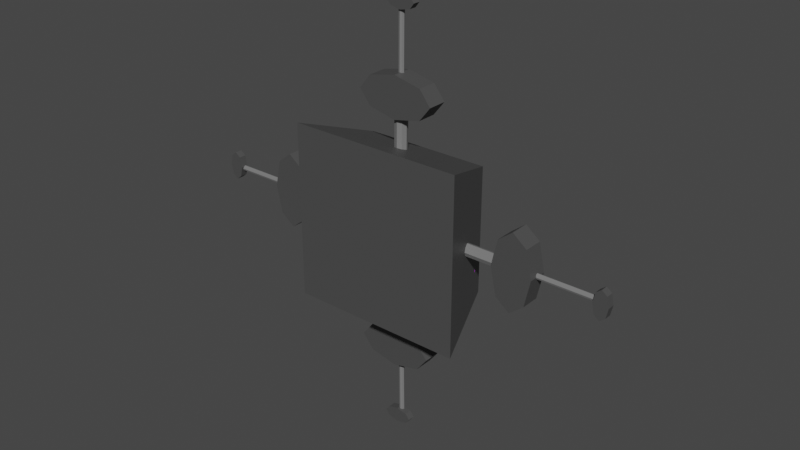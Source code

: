 # Source: ElectricalBox.blend  (saved by Blender 3.6.11; exported with 4.5.12 LTS)
import bpy
from mathutils import Matrix  # noqa: F401  (used for matrix-valued properties, if any)

bpy.ops.wm.read_factory_settings(use_empty=True)
scene = bpy.context.scene
scene.name = 'Scene'

# ---- collections
col_collection = bpy.data.collections.new('Collection'); scene.collection.children.link(col_collection)
col_collection_2 = bpy.data.collections.new('Collection 2'); scene.collection.children.link(col_collection_2)

# ---- materials (node trees are filled in below, after node groups)
mat_boxmat = bpy.data.materials.new('BoxMat')
mat_boxmat.alpha_threshold = 0.0
mat_boxmat.use_transparent_shadow = False
mat_boxmat.roughness = 0.5
mat_boxmat.line_color = (0.0, 0.0, 0.0, 1.0)
mat_grey = bpy.data.materials.new('Grey')
mat_grey.use_transparent_shadow = False
mat_brown = bpy.data.materials.new('brown')
mat_brown.use_transparent_shadow = False
mat_purple = bpy.data.materials.new('purple')
mat_purple.use_transparent_shadow = False
mat_yellow = bpy.data.materials.new('yellow')
mat_yellow.use_transparent_shadow = False
mat_green = bpy.data.materials.new('green')
mat_green.use_transparent_shadow = False
mat_material = bpy.data.materials.new('Material')
mat_material.use_transparent_shadow = False
mat_boxmat_001 = bpy.data.materials.new('BoxMat.001')
mat_boxmat_001.alpha_threshold = 0.0
mat_boxmat_001.use_transparent_shadow = False
mat_boxmat_001.roughness = 0.5
mat_boxmat_001.line_color = (0.0, 0.0, 0.0, 1.0)
mat_grey_001 = bpy.data.materials.new('Grey.001')
mat_grey_001.use_transparent_shadow = False
mat_yellow_001 = bpy.data.materials.new('yellow.001')
mat_yellow_001.use_transparent_shadow = False
mat_brown_001 = bpy.data.materials.new('brown.001')
mat_brown_001.use_transparent_shadow = False
mat_purple_001 = bpy.data.materials.new('purple.001')
mat_purple_001.use_transparent_shadow = False
mat_material_001 = bpy.data.materials.new('Material.001')
mat_material_001.use_transparent_shadow = False
mat_boxmat_002 = bpy.data.materials.new('BoxMat.002')
mat_boxmat_002.alpha_threshold = 0.0
mat_boxmat_002.use_transparent_shadow = False
mat_boxmat_002.roughness = 0.5
mat_boxmat_002.line_color = (0.0, 0.0, 0.0, 1.0)
mat_grey_002 = bpy.data.materials.new('Grey.002')
mat_grey_002.use_transparent_shadow = False
mat_yellow_002 = bpy.data.materials.new('yellow.002')
mat_yellow_002.use_transparent_shadow = False
mat_brown_002 = bpy.data.materials.new('brown.002')
mat_brown_002.use_transparent_shadow = False
mat_purple_002 = bpy.data.materials.new('purple.002')
mat_purple_002.use_transparent_shadow = False
mat_material_002 = bpy.data.materials.new('Material.002')
mat_material_002.use_transparent_shadow = False
mat_boxmat_003 = bpy.data.materials.new('BoxMat.003')
mat_boxmat_003.alpha_threshold = 0.0
mat_boxmat_003.use_transparent_shadow = False
mat_boxmat_003.roughness = 0.5
mat_boxmat_003.line_color = (0.0, 0.0, 0.0, 1.0)
mat_grey_003 = bpy.data.materials.new('Grey.003')
mat_grey_003.use_transparent_shadow = False
mat_yellow_003 = bpy.data.materials.new('yellow.003')
mat_yellow_003.use_transparent_shadow = False
mat_brown_003 = bpy.data.materials.new('brown.003')
mat_brown_003.use_transparent_shadow = False
mat_purple_003 = bpy.data.materials.new('purple.003')
mat_purple_003.use_transparent_shadow = False
mat_material_003 = bpy.data.materials.new('Material.003')
mat_material_003.use_transparent_shadow = False

# ---- material node trees
mat_boxmat.use_nodes = True; mat_boxmat.node_tree.nodes.clear()
_N = mat_boxmat.node_tree.nodes; _L = mat_boxmat.node_tree.links
n0 = _N.new('ShaderNodeOutputMaterial'); n0.name = 'Material Output'; n0.location = (300, 300)
n1 = _N.new('ShaderNodeBsdfPrincipled'); n1.name = 'Principled BSDF'; n1.location = (10, 300)
n1.distribution = 'GGX'
n1.subsurface_method = 'RANDOM_WALK_SKIN'
n1.inputs[0].default_value = (0.07036, 0.07036, 0.07036, 1.0)
n1.inputs[3].default_value = 1.45
n1.inputs[27].default_value = (0.0, 0.0, 0.0, 1.0)
n1.inputs[28].default_value = 1.0
_L.new(n1.outputs[0], n0.inputs[0])
n0.is_active_output = True
mat_grey.use_nodes = True; mat_grey.node_tree.nodes.clear()
_N = mat_grey.node_tree.nodes; _L = mat_grey.node_tree.links
n0 = _N.new('ShaderNodeBsdfPrincipled'); n0.name = 'Principled BSDF'; n0.location = (10, 300)
n0.distribution = 'GGX'
n0.subsurface_method = 'RANDOM_WALK_SKIN'
n0.inputs[0].default_value = (0.1924, 0.1924, 0.1924, 1.0)
n0.inputs[3].default_value = 1.45
n0.inputs[27].default_value = (0.0, 0.0, 0.0, 1.0)
n0.inputs[28].default_value = 1.0
n1 = _N.new('ShaderNodeOutputMaterial'); n1.name = 'Material Output'; n1.location = (300, 300)
_L.new(n0.outputs[0], n1.inputs[0])
n1.is_active_output = True
mat_brown.use_nodes = True; mat_brown.node_tree.nodes.clear()
_N = mat_brown.node_tree.nodes; _L = mat_brown.node_tree.links
n0 = _N.new('ShaderNodeBsdfPrincipled'); n0.name = 'Principled BSDF'; n0.location = (10, 300)
n0.distribution = 'GGX'
n0.subsurface_method = 'RANDOM_WALK_SKIN'
n0.inputs[0].default_value = (0.5457, 0.127, 0.02067, 1.0)
n0.inputs[3].default_value = 1.45
n0.inputs[27].default_value = (0.0, 0.0, 0.0, 1.0)
n0.inputs[28].default_value = 1.0
n1 = _N.new('ShaderNodeOutputMaterial'); n1.name = 'Material Output'; n1.location = (300, 300)
_L.new(n0.outputs[0], n1.inputs[0])
n1.is_active_output = True
mat_purple.use_nodes = True; mat_purple.node_tree.nodes.clear()
_N = mat_purple.node_tree.nodes; _L = mat_purple.node_tree.links
n0 = _N.new('ShaderNodeBsdfPrincipled'); n0.name = 'Principled BSDF'; n0.location = (10, 300)
n0.distribution = 'GGX'
n0.subsurface_method = 'RANDOM_WALK_SKIN'
n0.inputs[0].default_value = (0.5805, 0.01862, 0.8, 1.0)
n0.inputs[3].default_value = 1.45
n0.inputs[27].default_value = (0.0, 0.0, 0.0, 1.0)
n0.inputs[28].default_value = 1.0
n1 = _N.new('ShaderNodeOutputMaterial'); n1.name = 'Material Output'; n1.location = (300, 300)
_L.new(n0.outputs[0], n1.inputs[0])
n1.is_active_output = True
mat_yellow.use_nodes = True; mat_yellow.node_tree.nodes.clear()
_N = mat_yellow.node_tree.nodes; _L = mat_yellow.node_tree.links
n0 = _N.new('ShaderNodeBsdfPrincipled'); n0.name = 'Principled BSDF'; n0.location = (10, 300)
n0.distribution = 'GGX'
n0.subsurface_method = 'RANDOM_WALK_SKIN'
n0.inputs[0].default_value = (0.8714, 0.8575, 0.01298, 1.0)
n0.inputs[3].default_value = 1.45
n0.inputs[27].default_value = (0.0, 0.0, 0.0, 1.0)
n0.inputs[28].default_value = 1.0
n1 = _N.new('ShaderNodeOutputMaterial'); n1.name = 'Material Output'; n1.location = (300, 300)
_L.new(n0.outputs[0], n1.inputs[0])
n1.is_active_output = True
mat_green.use_nodes = True; mat_green.node_tree.nodes.clear()
_N = mat_green.node_tree.nodes; _L = mat_green.node_tree.links
n0 = _N.new('ShaderNodeBsdfPrincipled'); n0.name = 'Principled BSDF'; n0.location = (10, 300)
n0.distribution = 'GGX'
n0.subsurface_method = 'RANDOM_WALK_SKIN'
n0.inputs[0].default_value = (0.07692, 0.8, 0.008784, 1.0)
n0.inputs[3].default_value = 1.45
n0.inputs[27].default_value = (0.0, 0.0, 0.0, 1.0)
n0.inputs[28].default_value = 1.0
n1 = _N.new('ShaderNodeOutputMaterial'); n1.name = 'Material Output'; n1.location = (300, 300)
_L.new(n0.outputs[0], n1.inputs[0])
n1.is_active_output = True
mat_material.use_nodes = True; mat_material.node_tree.nodes.clear()
_N = mat_material.node_tree.nodes; _L = mat_material.node_tree.links
n0 = _N.new('ShaderNodeBsdfPrincipled'); n0.name = 'Principled BSDF'; n0.location = (10, 300)
n0.distribution = 'GGX'
n0.subsurface_method = 'RANDOM_WALK_SKIN'
n0.inputs[3].default_value = 1.45
n0.inputs[27].default_value = (0.0, 0.0, 0.0, 1.0)
n0.inputs[28].default_value = 1.0
n1 = _N.new('ShaderNodeOutputMaterial'); n1.name = 'Material Output'; n1.location = (300, 300)
_L.new(n0.outputs[0], n1.inputs[0])
n1.is_active_output = True
mat_boxmat_001.use_nodes = True; mat_boxmat_001.node_tree.nodes.clear()
_N = mat_boxmat_001.node_tree.nodes; _L = mat_boxmat_001.node_tree.links
n0 = _N.new('ShaderNodeOutputMaterial'); n0.name = 'Material Output'; n0.location = (300, 300)
n1 = _N.new('ShaderNodeBsdfPrincipled'); n1.name = 'Principled BSDF'; n1.location = (10, 300)
n1.distribution = 'GGX'
n1.subsurface_method = 'RANDOM_WALK_SKIN'
n1.inputs[0].default_value = (0.07036, 0.07036, 0.07036, 1.0)
n1.inputs[3].default_value = 1.45
n1.inputs[27].default_value = (0.0, 0.0, 0.0, 1.0)
n1.inputs[28].default_value = 1.0
_L.new(n1.outputs[0], n0.inputs[0])
n0.is_active_output = True
mat_grey_001.use_nodes = True; mat_grey_001.node_tree.nodes.clear()
_N = mat_grey_001.node_tree.nodes; _L = mat_grey_001.node_tree.links
n0 = _N.new('ShaderNodeBsdfPrincipled'); n0.name = 'Principled BSDF'; n0.location = (10, 300)
n0.distribution = 'GGX'
n0.subsurface_method = 'RANDOM_WALK_SKIN'
n0.inputs[0].default_value = (0.1924, 0.1924, 0.1924, 1.0)
n0.inputs[3].default_value = 1.45
n0.inputs[27].default_value = (0.0, 0.0, 0.0, 1.0)
n0.inputs[28].default_value = 1.0
n1 = _N.new('ShaderNodeOutputMaterial'); n1.name = 'Material Output'; n1.location = (300, 300)
_L.new(n0.outputs[0], n1.inputs[0])
n1.is_active_output = True
mat_yellow_001.use_nodes = True; mat_yellow_001.node_tree.nodes.clear()
_N = mat_yellow_001.node_tree.nodes; _L = mat_yellow_001.node_tree.links
n0 = _N.new('ShaderNodeBsdfPrincipled'); n0.name = 'Principled BSDF'; n0.location = (10, 300)
n0.distribution = 'GGX'
n0.subsurface_method = 'RANDOM_WALK_SKIN'
n0.inputs[0].default_value = (0.8714, 0.8575, 0.01298, 1.0)
n0.inputs[3].default_value = 1.45
n0.inputs[27].default_value = (0.0, 0.0, 0.0, 1.0)
n0.inputs[28].default_value = 1.0
n1 = _N.new('ShaderNodeOutputMaterial'); n1.name = 'Material Output'; n1.location = (300, 300)
_L.new(n0.outputs[0], n1.inputs[0])
n1.is_active_output = True
mat_brown_001.use_nodes = True; mat_brown_001.node_tree.nodes.clear()
_N = mat_brown_001.node_tree.nodes; _L = mat_brown_001.node_tree.links
n0 = _N.new('ShaderNodeBsdfPrincipled'); n0.name = 'Principled BSDF'; n0.location = (10, 300)
n0.distribution = 'GGX'
n0.subsurface_method = 'RANDOM_WALK_SKIN'
n0.inputs[0].default_value = (0.5457, 0.127, 0.02067, 1.0)
n0.inputs[3].default_value = 1.45
n0.inputs[27].default_value = (0.0, 0.0, 0.0, 1.0)
n0.inputs[28].default_value = 1.0
n1 = _N.new('ShaderNodeOutputMaterial'); n1.name = 'Material Output'; n1.location = (300, 300)
_L.new(n0.outputs[0], n1.inputs[0])
n1.is_active_output = True
mat_purple_001.use_nodes = True; mat_purple_001.node_tree.nodes.clear()
_N = mat_purple_001.node_tree.nodes; _L = mat_purple_001.node_tree.links
n0 = _N.new('ShaderNodeBsdfPrincipled'); n0.name = 'Principled BSDF'; n0.location = (10, 300)
n0.distribution = 'GGX'
n0.subsurface_method = 'RANDOM_WALK_SKIN'
n0.inputs[0].default_value = (0.5805, 0.01862, 0.8, 1.0)
n0.inputs[3].default_value = 1.45
n0.inputs[27].default_value = (0.0, 0.0, 0.0, 1.0)
n0.inputs[28].default_value = 1.0
n1 = _N.new('ShaderNodeOutputMaterial'); n1.name = 'Material Output'; n1.location = (300, 300)
_L.new(n0.outputs[0], n1.inputs[0])
n1.is_active_output = True
mat_material_001.use_nodes = True; mat_material_001.node_tree.nodes.clear()
_N = mat_material_001.node_tree.nodes; _L = mat_material_001.node_tree.links
n0 = _N.new('ShaderNodeBsdfPrincipled'); n0.name = 'Principled BSDF'; n0.location = (10, 300)
n0.distribution = 'GGX'
n0.subsurface_method = 'RANDOM_WALK_SKIN'
n0.inputs[3].default_value = 1.45
n0.inputs[27].default_value = (0.0, 0.0, 0.0, 1.0)
n0.inputs[28].default_value = 1.0
n1 = _N.new('ShaderNodeOutputMaterial'); n1.name = 'Material Output'; n1.location = (300, 300)
_L.new(n0.outputs[0], n1.inputs[0])
n1.is_active_output = True
mat_boxmat_002.use_nodes = True; mat_boxmat_002.node_tree.nodes.clear()
_N = mat_boxmat_002.node_tree.nodes; _L = mat_boxmat_002.node_tree.links
n0 = _N.new('ShaderNodeOutputMaterial'); n0.name = 'Material Output'; n0.location = (300, 300)
n1 = _N.new('ShaderNodeBsdfPrincipled'); n1.name = 'Principled BSDF'; n1.location = (10, 300)
n1.distribution = 'GGX'
n1.subsurface_method = 'RANDOM_WALK_SKIN'
n1.inputs[0].default_value = (0.07036, 0.07036, 0.07036, 1.0)
n1.inputs[3].default_value = 1.45
n1.inputs[27].default_value = (0.0, 0.0, 0.0, 1.0)
n1.inputs[28].default_value = 1.0
_L.new(n1.outputs[0], n0.inputs[0])
n0.is_active_output = True
mat_grey_002.use_nodes = True; mat_grey_002.node_tree.nodes.clear()
_N = mat_grey_002.node_tree.nodes; _L = mat_grey_002.node_tree.links
n0 = _N.new('ShaderNodeBsdfPrincipled'); n0.name = 'Principled BSDF'; n0.location = (10, 300)
n0.distribution = 'GGX'
n0.subsurface_method = 'RANDOM_WALK_SKIN'
n0.inputs[0].default_value = (0.1924, 0.1924, 0.1924, 1.0)
n0.inputs[3].default_value = 1.45
n0.inputs[27].default_value = (0.0, 0.0, 0.0, 1.0)
n0.inputs[28].default_value = 1.0
n1 = _N.new('ShaderNodeOutputMaterial'); n1.name = 'Material Output'; n1.location = (300, 300)
_L.new(n0.outputs[0], n1.inputs[0])
n1.is_active_output = True
mat_yellow_002.use_nodes = True; mat_yellow_002.node_tree.nodes.clear()
_N = mat_yellow_002.node_tree.nodes; _L = mat_yellow_002.node_tree.links
n0 = _N.new('ShaderNodeBsdfPrincipled'); n0.name = 'Principled BSDF'; n0.location = (10, 300)
n0.distribution = 'GGX'
n0.subsurface_method = 'RANDOM_WALK_SKIN'
n0.inputs[0].default_value = (0.8714, 0.8575, 0.01298, 1.0)
n0.inputs[3].default_value = 1.45
n0.inputs[27].default_value = (0.0, 0.0, 0.0, 1.0)
n0.inputs[28].default_value = 1.0
n1 = _N.new('ShaderNodeOutputMaterial'); n1.name = 'Material Output'; n1.location = (300, 300)
_L.new(n0.outputs[0], n1.inputs[0])
n1.is_active_output = True
mat_brown_002.use_nodes = True; mat_brown_002.node_tree.nodes.clear()
_N = mat_brown_002.node_tree.nodes; _L = mat_brown_002.node_tree.links
n0 = _N.new('ShaderNodeBsdfPrincipled'); n0.name = 'Principled BSDF'; n0.location = (10, 300)
n0.distribution = 'GGX'
n0.subsurface_method = 'RANDOM_WALK_SKIN'
n0.inputs[0].default_value = (0.5457, 0.127, 0.02067, 1.0)
n0.inputs[3].default_value = 1.45
n0.inputs[27].default_value = (0.0, 0.0, 0.0, 1.0)
n0.inputs[28].default_value = 1.0
n1 = _N.new('ShaderNodeOutputMaterial'); n1.name = 'Material Output'; n1.location = (300, 300)
_L.new(n0.outputs[0], n1.inputs[0])
n1.is_active_output = True
mat_purple_002.use_nodes = True; mat_purple_002.node_tree.nodes.clear()
_N = mat_purple_002.node_tree.nodes; _L = mat_purple_002.node_tree.links
n0 = _N.new('ShaderNodeBsdfPrincipled'); n0.name = 'Principled BSDF'; n0.location = (10, 300)
n0.distribution = 'GGX'
n0.subsurface_method = 'RANDOM_WALK_SKIN'
n0.inputs[0].default_value = (0.5805, 0.01862, 0.8, 1.0)
n0.inputs[3].default_value = 1.45
n0.inputs[27].default_value = (0.0, 0.0, 0.0, 1.0)
n0.inputs[28].default_value = 1.0
n1 = _N.new('ShaderNodeOutputMaterial'); n1.name = 'Material Output'; n1.location = (300, 300)
_L.new(n0.outputs[0], n1.inputs[0])
n1.is_active_output = True
mat_material_002.use_nodes = True; mat_material_002.node_tree.nodes.clear()
_N = mat_material_002.node_tree.nodes; _L = mat_material_002.node_tree.links
n0 = _N.new('ShaderNodeBsdfPrincipled'); n0.name = 'Principled BSDF'; n0.location = (10, 300)
n0.distribution = 'GGX'
n0.subsurface_method = 'RANDOM_WALK_SKIN'
n0.inputs[3].default_value = 1.45
n0.inputs[27].default_value = (0.0, 0.0, 0.0, 1.0)
n0.inputs[28].default_value = 1.0
n1 = _N.new('ShaderNodeOutputMaterial'); n1.name = 'Material Output'; n1.location = (300, 300)
_L.new(n0.outputs[0], n1.inputs[0])
n1.is_active_output = True
mat_boxmat_003.use_nodes = True; mat_boxmat_003.node_tree.nodes.clear()
_N = mat_boxmat_003.node_tree.nodes; _L = mat_boxmat_003.node_tree.links
n0 = _N.new('ShaderNodeOutputMaterial'); n0.name = 'Material Output'; n0.location = (300, 300)
n1 = _N.new('ShaderNodeBsdfPrincipled'); n1.name = 'Principled BSDF'; n1.location = (10, 300)
n1.distribution = 'GGX'
n1.subsurface_method = 'RANDOM_WALK_SKIN'
n1.inputs[0].default_value = (0.07036, 0.07036, 0.07036, 1.0)
n1.inputs[3].default_value = 1.45
n1.inputs[27].default_value = (0.0, 0.0, 0.0, 1.0)
n1.inputs[28].default_value = 1.0
_L.new(n1.outputs[0], n0.inputs[0])
n0.is_active_output = True
mat_grey_003.use_nodes = True; mat_grey_003.node_tree.nodes.clear()
_N = mat_grey_003.node_tree.nodes; _L = mat_grey_003.node_tree.links
n0 = _N.new('ShaderNodeBsdfPrincipled'); n0.name = 'Principled BSDF'; n0.location = (10, 300)
n0.distribution = 'GGX'
n0.subsurface_method = 'RANDOM_WALK_SKIN'
n0.inputs[0].default_value = (0.1924, 0.1924, 0.1924, 1.0)
n0.inputs[3].default_value = 1.45
n0.inputs[27].default_value = (0.0, 0.0, 0.0, 1.0)
n0.inputs[28].default_value = 1.0
n1 = _N.new('ShaderNodeOutputMaterial'); n1.name = 'Material Output'; n1.location = (300, 300)
_L.new(n0.outputs[0], n1.inputs[0])
n1.is_active_output = True
mat_yellow_003.use_nodes = True; mat_yellow_003.node_tree.nodes.clear()
_N = mat_yellow_003.node_tree.nodes; _L = mat_yellow_003.node_tree.links
n0 = _N.new('ShaderNodeBsdfPrincipled'); n0.name = 'Principled BSDF'; n0.location = (10, 300)
n0.distribution = 'GGX'
n0.subsurface_method = 'RANDOM_WALK_SKIN'
n0.inputs[0].default_value = (0.8714, 0.8575, 0.01298, 1.0)
n0.inputs[3].default_value = 1.45
n0.inputs[27].default_value = (0.0, 0.0, 0.0, 1.0)
n0.inputs[28].default_value = 1.0
n1 = _N.new('ShaderNodeOutputMaterial'); n1.name = 'Material Output'; n1.location = (300, 300)
_L.new(n0.outputs[0], n1.inputs[0])
n1.is_active_output = True
mat_brown_003.use_nodes = True; mat_brown_003.node_tree.nodes.clear()
_N = mat_brown_003.node_tree.nodes; _L = mat_brown_003.node_tree.links
n0 = _N.new('ShaderNodeBsdfPrincipled'); n0.name = 'Principled BSDF'; n0.location = (10, 300)
n0.distribution = 'GGX'
n0.subsurface_method = 'RANDOM_WALK_SKIN'
n0.inputs[0].default_value = (0.5457, 0.127, 0.02067, 1.0)
n0.inputs[3].default_value = 1.45
n0.inputs[27].default_value = (0.0, 0.0, 0.0, 1.0)
n0.inputs[28].default_value = 1.0
n1 = _N.new('ShaderNodeOutputMaterial'); n1.name = 'Material Output'; n1.location = (300, 300)
_L.new(n0.outputs[0], n1.inputs[0])
n1.is_active_output = True
mat_purple_003.use_nodes = True; mat_purple_003.node_tree.nodes.clear()
_N = mat_purple_003.node_tree.nodes; _L = mat_purple_003.node_tree.links
n0 = _N.new('ShaderNodeBsdfPrincipled'); n0.name = 'Principled BSDF'; n0.location = (10, 300)
n0.distribution = 'GGX'
n0.subsurface_method = 'RANDOM_WALK_SKIN'
n0.inputs[0].default_value = (0.5805, 0.01862, 0.8, 1.0)
n0.inputs[3].default_value = 1.45
n0.inputs[27].default_value = (0.0, 0.0, 0.0, 1.0)
n0.inputs[28].default_value = 1.0
n1 = _N.new('ShaderNodeOutputMaterial'); n1.name = 'Material Output'; n1.location = (300, 300)
_L.new(n0.outputs[0], n1.inputs[0])
n1.is_active_output = True
mat_material_003.use_nodes = True; mat_material_003.node_tree.nodes.clear()
_N = mat_material_003.node_tree.nodes; _L = mat_material_003.node_tree.links
n0 = _N.new('ShaderNodeBsdfPrincipled'); n0.name = 'Principled BSDF'; n0.location = (10, 300)
n0.distribution = 'GGX'
n0.subsurface_method = 'RANDOM_WALK_SKIN'
n0.inputs[3].default_value = 1.45
n0.inputs[27].default_value = (0.0, 0.0, 0.0, 1.0)
n0.inputs[28].default_value = 1.0
n1 = _N.new('ShaderNodeOutputMaterial'); n1.name = 'Material Output'; n1.location = (300, 300)
_L.new(n0.outputs[0], n1.inputs[0])
n1.is_active_output = True

# ---- world
world_world = bpy.data.worlds.new('World'); scene.world = world_world
world_world.use_nodes = True; world_world.node_tree.nodes.clear()
_N = world_world.node_tree.nodes; _L = world_world.node_tree.links
n0 = _N.new('ShaderNodeOutputWorld'); n0.name = 'World Output'; n0.location = (300, 300)
n1 = _N.new('ShaderNodeBackground'); n1.name = 'Background'; n1.location = (10, 300)
n1.inputs[0].default_value = (0.05088, 0.05088, 0.05088, 1.0)
_L.new(n1.outputs[0], n0.inputs[0])
n0.is_active_output = True
world_world.color = (0.05088, 0.05088, 0.05088)
world_world.use_sun_shadow = False
world_world.sun_shadow_jitter_overblur = 0.0

# ---- meshes
me_cube = bpy.data.meshes.new('Cube')
me_cube.from_pydata([(0.7157, 1.0, 0.7157), (0.7157, 1.0, -0.7157), (1.0, -1.0, 1.0), (1.0, -1.0, -1.0), (-0.7157, 1.0, 0.7157), (-0.7157, 1.0, -0.7157), (-1.0, -1.0, 1.0), (-1.0, -1.0, -1.0), (0.7157, -0.05334, -0.7157), (-0.7157, -0.05334, -0.7157), (0.7157, -0.05334, 0.7157), (-0.7157, -0.05334, 0.7157)], [], [(0, 4, 6, 2), (3, 2, 6, 7), (7, 6, 4, 5), (5, 1, 3, 7), (1, 0, 2, 3), (5, 4, 11, 9), (9, 11, 10, 8), (1, 5, 9, 8), (4, 0, 10, 11), (0, 1, 8, 10)])
_uv = me_cube.uv_layers.new(name='UVMap')
_uv.uv.foreach_set('vector', [0.625, 0.5, 0.875, 0.5, 0.875, 0.75, 0.625, 0.75, 0.375, 0.75, 0.625, 0.75, 0.625, 1.0, 0.375, 1.0, 0.375, 0.0, 0.625, 0.0, 0.625, 0.25, 0.375, 0.25, 0.125, 0.5, 0.375, 0.5, 0.375, 0.75, 0.125, 0.75, 0.375, 0.5, 0.625, 0.5, 0.625, 0.75, 0.375, 0.75, 0.375, 0.25, 0.625, 0.25, 0.625, 0.25, 0.375, 0.25, 0.375, 0.25, 0.625, 0.25, 0.625, 0.5, 0.375, 0.5, 0.375, 0.5, 0.125, 0.5, 0.125, 0.5, 0.375, 0.5, 0.875, 0.5, 0.625, 0.5, 0.625, 0.5, 0.875, 0.5, 0.625, 0.5, 0.375, 0.5, 0.375, 0.5, 0.625, 0.5])
me_cube.materials.append(mat_boxmat)
me_cube.materials.append(mat_grey)
me_cube.use_mirror_vertex_groups = False
me_cube.update()
me_cylinder = bpy.data.meshes.new('Cylinder')
me_cylinder.from_pydata([(0.0, 1.0, -1.0), (0.0, 1.0, 1.0), (0.7071, 0.7071, -1.0), (0.7071, 0.7071, 1.0), (1.0, 0.0, -1.0), (1.0, 0.0, 1.0), (0.7071, -0.7071, -1.0), (0.7071, -0.7071, 1.0), (0.0, -1.0, -1.0), (0.0, -1.0, 1.0), (-0.7071, -0.7071, -1.0), (-0.7071, -0.7071, 1.0), (-1.0, 0.0, -1.0), (-1.0, 0.0, 1.0), (-0.7071, 0.7071, -1.0), (-0.7071, 0.7071, 1.0)], [], [(0, 1, 3, 2), (2, 3, 5, 4), (4, 5, 7, 6), (6, 7, 9, 8), (8, 9, 11, 10), (10, 11, 13, 12), (3, 1, 15, 13, 11, 9, 7, 5), (12, 13, 15, 14), (14, 15, 1, 0), (0, 2, 4, 6, 8, 10, 12, 14)])
_uv = me_cylinder.uv_layers.new(name='UVMap')
_uv.uv.foreach_set('vector', [1.0, 0.5, 1.0, 1.0, 0.875, 1.0, 0.875, 0.5, 0.875, 0.5, 0.875, 1.0, 0.75, 1.0, 0.75, 0.5, 0.75, 0.5, 0.75, 1.0, 0.625, 1.0, 0.625, 0.5, 0.625, 0.5, 0.625, 1.0, 0.5, 1.0, 0.5, 0.5, 0.5, 0.5, 0.5, 1.0, 0.375, 1.0, 0.375, 0.5, 0.375, 0.5, 0.375, 1.0, 0.25, 1.0, 0.25, 0.5, 0.4197, 0.4197, 0.25, 0.49, 0.08029, 0.4197, 0.01, 0.25, 0.08029, 0.08029, 0.25, 0.01, 0.4197, 0.08029, 0.49, 0.25, 0.25, 0.5, 0.25, 1.0, 0.125, 1.0, 0.125, 0.5, 0.125, 0.5, 0.125, 1.0, 0.0, 1.0, 0.0, 0.5, 0.75, 0.49, 0.9197, 0.4197, 0.99, 0.25, 0.9197, 0.08029, 0.75, 0.01, 0.5803, 0.08029, 0.51, 0.25, 0.5803, 0.4197])
me_cylinder.materials.append(mat_brown)
me_cylinder.update()
me_cylinder_001 = bpy.data.meshes.new('Cylinder.001')
me_cylinder_001.from_pydata([(0.0, 1.0, -1.0), (0.0, 1.0, 1.0), (0.7071, 0.7071, -1.0), (0.7071, 0.7071, 1.0), (1.0, 0.0, -1.0), (1.0, 0.0, 1.0), (0.7071, -0.7071, -1.0), (0.7071, -0.7071, 1.0), (0.0, -1.0, -1.0), (0.0, -1.0, 1.0), (-0.7071, -0.7071, -1.0), (-0.7071, -0.7071, 1.0), (-1.0, 0.0, -1.0), (-1.0, 0.0, 1.0), (-0.7071, 0.7071, -1.0), (-0.7071, 0.7071, 1.0)], [], [(0, 1, 3, 2), (2, 3, 5, 4), (4, 5, 7, 6), (6, 7, 9, 8), (8, 9, 11, 10), (10, 11, 13, 12), (3, 1, 15, 13, 11, 9, 7, 5), (12, 13, 15, 14), (14, 15, 1, 0), (0, 2, 4, 6, 8, 10, 12, 14)])
_uv = me_cylinder_001.uv_layers.new(name='UVMap')
_uv.uv.foreach_set('vector', [1.0, 0.5, 1.0, 1.0, 0.875, 1.0, 0.875, 0.5, 0.875, 0.5, 0.875, 1.0, 0.75, 1.0, 0.75, 0.5, 0.75, 0.5, 0.75, 1.0, 0.625, 1.0, 0.625, 0.5, 0.625, 0.5, 0.625, 1.0, 0.5, 1.0, 0.5, 0.5, 0.5, 0.5, 0.5, 1.0, 0.375, 1.0, 0.375, 0.5, 0.375, 0.5, 0.375, 1.0, 0.25, 1.0, 0.25, 0.5, 0.4197, 0.4197, 0.25, 0.49, 0.08029, 0.4197, 0.01, 0.25, 0.08029, 0.08029, 0.25, 0.01, 0.4197, 0.08029, 0.49, 0.25, 0.25, 0.5, 0.25, 1.0, 0.125, 1.0, 0.125, 0.5, 0.125, 0.5, 0.125, 1.0, 0.0, 1.0, 0.0, 0.5, 0.75, 0.49, 0.9197, 0.4197, 0.99, 0.25, 0.9197, 0.08029, 0.75, 0.01, 0.5803, 0.08029, 0.51, 0.25, 0.5803, 0.4197])
me_cylinder_001.materials.append(mat_boxmat)
me_cylinder_001.update()
me_cylinder_002 = bpy.data.meshes.new('Cylinder.002')
me_cylinder_002.from_pydata([(0.0, 1.0, -1.0), (0.0, 1.0, 1.0), (0.7071, 0.7071, -1.0), (0.7071, 0.7071, 1.0), (1.0, 0.0, -1.0), (1.0, 0.0, 1.0), (0.7071, -0.7071, -1.0), (0.7071, -0.7071, 1.0), (0.0, -1.0, -1.0), (0.0, -1.0, 1.0), (-0.7071, -0.7071, -1.0), (-0.7071, -0.7071, 1.0), (-1.0, 0.0, -1.0), (-1.0, 0.0, 1.0), (-0.7071, 0.7071, -1.0), (-0.7071, 0.7071, 1.0)], [], [(0, 1, 3, 2), (2, 3, 5, 4), (4, 5, 7, 6), (6, 7, 9, 8), (8, 9, 11, 10), (10, 11, 13, 12), (3, 1, 15, 13, 11, 9, 7, 5), (12, 13, 15, 14), (14, 15, 1, 0), (0, 2, 4, 6, 8, 10, 12, 14)])
_uv = me_cylinder_002.uv_layers.new(name='UVMap')
_uv.uv.foreach_set('vector', [1.0, 0.5, 1.0, 1.0, 0.875, 1.0, 0.875, 0.5, 0.875, 0.5, 0.875, 1.0, 0.75, 1.0, 0.75, 0.5, 0.75, 0.5, 0.75, 1.0, 0.625, 1.0, 0.625, 0.5, 0.625, 0.5, 0.625, 1.0, 0.5, 1.0, 0.5, 0.5, 0.5, 0.5, 0.5, 1.0, 0.375, 1.0, 0.375, 0.5, 0.375, 0.5, 0.375, 1.0, 0.25, 1.0, 0.25, 0.5, 0.4197, 0.4197, 0.25, 0.49, 0.08029, 0.4197, 0.01, 0.25, 0.08029, 0.08029, 0.25, 0.01, 0.4197, 0.08029, 0.49, 0.25, 0.25, 0.5, 0.25, 1.0, 0.125, 1.0, 0.125, 0.5, 0.125, 0.5, 0.125, 1.0, 0.0, 1.0, 0.0, 0.5, 0.75, 0.49, 0.9197, 0.4197, 0.99, 0.25, 0.9197, 0.08029, 0.75, 0.01, 0.5803, 0.08029, 0.51, 0.25, 0.5803, 0.4197])
me_cylinder_002.materials.append(mat_grey)
me_cylinder_002.update()
me_cylinder_003 = bpy.data.meshes.new('Cylinder.003')
me_cylinder_003.from_pydata([(0.0, 1.0, -1.0), (0.0, 1.0, 1.0), (0.7071, 0.7071, -1.0), (0.7071, 0.7071, 1.0), (1.0, 0.0, -1.0), (1.0, 0.0, 1.0), (0.7071, -0.7071, -1.0), (0.7071, -0.7071, 1.0), (0.0, -1.0, -1.0), (0.0, -1.0, 1.0), (-0.7071, -0.7071, -1.0), (-0.7071, -0.7071, 1.0), (-1.0, 0.0, -1.0), (-1.0, 0.0, 1.0), (-0.7071, 0.7071, -1.0), (-0.7071, 0.7071, 1.0)], [], [(0, 1, 3, 2), (2, 3, 5, 4), (4, 5, 7, 6), (6, 7, 9, 8), (8, 9, 11, 10), (10, 11, 13, 12), (3, 1, 15, 13, 11, 9, 7, 5), (12, 13, 15, 14), (14, 15, 1, 0), (0, 2, 4, 6, 8, 10, 12, 14)])
_uv = me_cylinder_003.uv_layers.new(name='UVMap')
_uv.uv.foreach_set('vector', [1.0, 0.5, 1.0, 1.0, 0.875, 1.0, 0.875, 0.5, 0.875, 0.5, 0.875, 1.0, 0.75, 1.0, 0.75, 0.5, 0.75, 0.5, 0.75, 1.0, 0.625, 1.0, 0.625, 0.5, 0.625, 0.5, 0.625, 1.0, 0.5, 1.0, 0.5, 0.5, 0.5, 0.5, 0.5, 1.0, 0.375, 1.0, 0.375, 0.5, 0.375, 0.5, 0.375, 1.0, 0.25, 1.0, 0.25, 0.5, 0.4197, 0.4197, 0.25, 0.49, 0.08029, 0.4197, 0.01, 0.25, 0.08029, 0.08029, 0.25, 0.01, 0.4197, 0.08029, 0.49, 0.25, 0.25, 0.5, 0.25, 1.0, 0.125, 1.0, 0.125, 0.5, 0.125, 0.5, 0.125, 1.0, 0.0, 1.0, 0.0, 0.5, 0.75, 0.49, 0.9197, 0.4197, 0.99, 0.25, 0.9197, 0.08029, 0.75, 0.01, 0.5803, 0.08029, 0.51, 0.25, 0.5803, 0.4197])
me_cylinder_003.materials.append(mat_grey)
me_cylinder_003.update()
me_cylinder_004 = bpy.data.meshes.new('Cylinder.004')
me_cylinder_004.from_pydata([(0.0, 1.0, -1.0), (0.0, 1.0, 1.0), (0.7071, 0.7071, -1.0), (0.7071, 0.7071, 1.0), (1.0, 0.0, -1.0), (1.0, 0.0, 1.0), (0.7071, -0.7071, -1.0), (0.7071, -0.7071, 1.0), (0.0, -1.0, -1.0), (0.0, -1.0, 1.0), (-0.7071, -0.7071, -1.0), (-0.7071, -0.7071, 1.0), (-1.0, 0.0, -1.0), (-1.0, 0.0, 1.0), (-0.7071, 0.7071, -1.0), (-0.7071, 0.7071, 1.0)], [], [(0, 1, 3, 2), (2, 3, 5, 4), (4, 5, 7, 6), (6, 7, 9, 8), (8, 9, 11, 10), (10, 11, 13, 12), (3, 1, 15, 13, 11, 9, 7, 5), (12, 13, 15, 14), (14, 15, 1, 0), (0, 2, 4, 6, 8, 10, 12, 14)])
_uv = me_cylinder_004.uv_layers.new(name='UVMap')
_uv.uv.foreach_set('vector', [1.0, 0.5, 1.0, 1.0, 0.875, 1.0, 0.875, 0.5, 0.875, 0.5, 0.875, 1.0, 0.75, 1.0, 0.75, 0.5, 0.75, 0.5, 0.75, 1.0, 0.625, 1.0, 0.625, 0.5, 0.625, 0.5, 0.625, 1.0, 0.5, 1.0, 0.5, 0.5, 0.5, 0.5, 0.5, 1.0, 0.375, 1.0, 0.375, 0.5, 0.375, 0.5, 0.375, 1.0, 0.25, 1.0, 0.25, 0.5, 0.4197, 0.4197, 0.25, 0.49, 0.08029, 0.4197, 0.01, 0.25, 0.08029, 0.08029, 0.25, 0.01, 0.4197, 0.08029, 0.49, 0.25, 0.25, 0.5, 0.25, 1.0, 0.125, 1.0, 0.125, 0.5, 0.125, 0.5, 0.125, 1.0, 0.0, 1.0, 0.0, 0.5, 0.75, 0.49, 0.9197, 0.4197, 0.99, 0.25, 0.9197, 0.08029, 0.75, 0.01, 0.5803, 0.08029, 0.51, 0.25, 0.5803, 0.4197])
me_cylinder_004.materials.append(mat_grey)
me_cylinder_004.update()
me_cylinder_005 = bpy.data.meshes.new('Cylinder.005')
me_cylinder_005.from_pydata([(0.0, 1.0, -1.0), (0.0, 1.0, 1.0), (0.7071, 0.7071, -1.0), (0.7071, 0.7071, 1.0), (1.0, 0.0, -1.0), (1.0, 0.0, 1.0), (0.7071, -0.7071, -1.0), (0.7071, -0.7071, 1.0), (0.0, -1.0, -1.0), (0.0, -1.0, 1.0), (-0.7071, -0.7071, -1.0), (-0.7071, -0.7071, 1.0), (-1.0, 0.0, -1.0), (-1.0, 0.0, 1.0), (-0.7071, 0.7071, -1.0), (-0.7071, 0.7071, 1.0)], [], [(0, 1, 3, 2), (2, 3, 5, 4), (4, 5, 7, 6), (6, 7, 9, 8), (8, 9, 11, 10), (10, 11, 13, 12), (3, 1, 15, 13, 11, 9, 7, 5), (12, 13, 15, 14), (14, 15, 1, 0), (0, 2, 4, 6, 8, 10, 12, 14)])
_uv = me_cylinder_005.uv_layers.new(name='UVMap')
_uv.uv.foreach_set('vector', [1.0, 0.5, 1.0, 1.0, 0.875, 1.0, 0.875, 0.5, 0.875, 0.5, 0.875, 1.0, 0.75, 1.0, 0.75, 0.5, 0.75, 0.5, 0.75, 1.0, 0.625, 1.0, 0.625, 0.5, 0.625, 0.5, 0.625, 1.0, 0.5, 1.0, 0.5, 0.5, 0.5, 0.5, 0.5, 1.0, 0.375, 1.0, 0.375, 0.5, 0.375, 0.5, 0.375, 1.0, 0.25, 1.0, 0.25, 0.5, 0.4197, 0.4197, 0.25, 0.49, 0.08029, 0.4197, 0.01, 0.25, 0.08029, 0.08029, 0.25, 0.01, 0.4197, 0.08029, 0.49, 0.25, 0.25, 0.5, 0.25, 1.0, 0.125, 1.0, 0.125, 0.5, 0.125, 0.5, 0.125, 1.0, 0.0, 1.0, 0.0, 0.5, 0.75, 0.49, 0.9197, 0.4197, 0.99, 0.25, 0.9197, 0.08029, 0.75, 0.01, 0.5803, 0.08029, 0.51, 0.25, 0.5803, 0.4197])
me_cylinder_005.materials.append(mat_grey)
me_cylinder_005.update()
me_cylinder_006 = bpy.data.meshes.new('Cylinder.006')
me_cylinder_006.from_pydata([(0.0, 1.0, -1.0), (0.0, 1.0, 1.0), (0.7071, 0.7071, -1.0), (0.7071, 0.7071, 1.0), (1.0, 0.0, -1.0), (1.0, 0.0, 1.0), (0.7071, -0.7071, -1.0), (0.7071, -0.7071, 1.0), (0.0, -1.0, -1.0), (0.0, -1.0, 1.0), (-0.7071, -0.7071, -1.0), (-0.7071, -0.7071, 1.0), (-1.0, 0.0, -1.0), (-1.0, 0.0, 1.0), (-0.7071, 0.7071, -1.0), (-0.7071, 0.7071, 1.0)], [], [(0, 1, 3, 2), (2, 3, 5, 4), (4, 5, 7, 6), (6, 7, 9, 8), (8, 9, 11, 10), (10, 11, 13, 12), (3, 1, 15, 13, 11, 9, 7, 5), (12, 13, 15, 14), (14, 15, 1, 0), (0, 2, 4, 6, 8, 10, 12, 14)])
_uv = me_cylinder_006.uv_layers.new(name='UVMap')
_uv.uv.foreach_set('vector', [1.0, 0.5, 1.0, 1.0, 0.875, 1.0, 0.875, 0.5, 0.875, 0.5, 0.875, 1.0, 0.75, 1.0, 0.75, 0.5, 0.75, 0.5, 0.75, 1.0, 0.625, 1.0, 0.625, 0.5, 0.625, 0.5, 0.625, 1.0, 0.5, 1.0, 0.5, 0.5, 0.5, 0.5, 0.5, 1.0, 0.375, 1.0, 0.375, 0.5, 0.375, 0.5, 0.375, 1.0, 0.25, 1.0, 0.25, 0.5, 0.4197, 0.4197, 0.25, 0.49, 0.08029, 0.4197, 0.01, 0.25, 0.08029, 0.08029, 0.25, 0.01, 0.4197, 0.08029, 0.49, 0.25, 0.25, 0.5, 0.25, 1.0, 0.125, 1.0, 0.125, 0.5, 0.125, 0.5, 0.125, 1.0, 0.0, 1.0, 0.0, 0.5, 0.75, 0.49, 0.9197, 0.4197, 0.99, 0.25, 0.9197, 0.08029, 0.75, 0.01, 0.5803, 0.08029, 0.51, 0.25, 0.5803, 0.4197])
me_cylinder_006.materials.append(mat_purple)
me_cylinder_006.update()
me_cylinder_007 = bpy.data.meshes.new('Cylinder.007')
me_cylinder_007.from_pydata([(0.0, 1.0, -1.0), (0.0, 1.0, 1.0), (0.7071, 0.7071, -1.0), (0.7071, 0.7071, 1.0), (1.0, 0.0, -1.0), (1.0, 0.0, 1.0), (0.7071, -0.7071, -1.0), (0.7071, -0.7071, 1.0), (0.0, -1.0, -1.0), (0.0, -1.0, 1.0), (-0.7071, -0.7071, -1.0), (-0.7071, -0.7071, 1.0), (-1.0, 0.0, -1.0), (-1.0, 0.0, 1.0), (-0.7071, 0.7071, -1.0), (-0.7071, 0.7071, 1.0)], [], [(0, 1, 3, 2), (2, 3, 5, 4), (4, 5, 7, 6), (6, 7, 9, 8), (8, 9, 11, 10), (10, 11, 13, 12), (3, 1, 15, 13, 11, 9, 7, 5), (12, 13, 15, 14), (14, 15, 1, 0), (0, 2, 4, 6, 8, 10, 12, 14)])
_uv = me_cylinder_007.uv_layers.new(name='UVMap')
_uv.uv.foreach_set('vector', [1.0, 0.5, 1.0, 1.0, 0.875, 1.0, 0.875, 0.5, 0.875, 0.5, 0.875, 1.0, 0.75, 1.0, 0.75, 0.5, 0.75, 0.5, 0.75, 1.0, 0.625, 1.0, 0.625, 0.5, 0.625, 0.5, 0.625, 1.0, 0.5, 1.0, 0.5, 0.5, 0.5, 0.5, 0.5, 1.0, 0.375, 1.0, 0.375, 0.5, 0.375, 0.5, 0.375, 1.0, 0.25, 1.0, 0.25, 0.5, 0.4197, 0.4197, 0.25, 0.49, 0.08029, 0.4197, 0.01, 0.25, 0.08029, 0.08029, 0.25, 0.01, 0.4197, 0.08029, 0.49, 0.25, 0.25, 0.5, 0.25, 1.0, 0.125, 1.0, 0.125, 0.5, 0.125, 0.5, 0.125, 1.0, 0.0, 1.0, 0.0, 0.5, 0.75, 0.49, 0.9197, 0.4197, 0.99, 0.25, 0.9197, 0.08029, 0.75, 0.01, 0.5803, 0.08029, 0.51, 0.25, 0.5803, 0.4197])
me_cylinder_007.materials.append(mat_yellow)
me_cylinder_007.update()
me_cylinder_008 = bpy.data.meshes.new('Cylinder.008')
me_cylinder_008.from_pydata([(0.0, 1.0, -1.0), (0.0, 1.0, 1.0), (0.7071, 0.7071, -1.0), (0.7071, 0.7071, 1.0), (1.0, 0.0, -1.0), (1.0, 0.0, 1.0), (0.7071, -0.7071, -1.0), (0.7071, -0.7071, 1.0), (0.0, -1.0, -1.0), (0.0, -1.0, 1.0), (-0.7071, -0.7071, -1.0), (-0.7071, -0.7071, 1.0), (-1.0, 0.0, -1.0), (-1.0, 0.0, 1.0), (-0.7071, 0.7071, -1.0), (-0.7071, 0.7071, 1.0)], [], [(0, 1, 3, 2), (2, 3, 5, 4), (4, 5, 7, 6), (6, 7, 9, 8), (8, 9, 11, 10), (10, 11, 13, 12), (3, 1, 15, 13, 11, 9, 7, 5), (12, 13, 15, 14), (14, 15, 1, 0), (0, 2, 4, 6, 8, 10, 12, 14)])
_uv = me_cylinder_008.uv_layers.new(name='UVMap')
_uv.uv.foreach_set('vector', [1.0, 0.5, 1.0, 1.0, 0.875, 1.0, 0.875, 0.5, 0.875, 0.5, 0.875, 1.0, 0.75, 1.0, 0.75, 0.5, 0.75, 0.5, 0.75, 1.0, 0.625, 1.0, 0.625, 0.5, 0.625, 0.5, 0.625, 1.0, 0.5, 1.0, 0.5, 0.5, 0.5, 0.5, 0.5, 1.0, 0.375, 1.0, 0.375, 0.5, 0.375, 0.5, 0.375, 1.0, 0.25, 1.0, 0.25, 0.5, 0.4197, 0.4197, 0.25, 0.49, 0.08029, 0.4197, 0.01, 0.25, 0.08029, 0.08029, 0.25, 0.01, 0.4197, 0.08029, 0.49, 0.25, 0.25, 0.5, 0.25, 1.0, 0.125, 1.0, 0.125, 0.5, 0.125, 0.5, 0.125, 1.0, 0.0, 1.0, 0.0, 0.5, 0.75, 0.49, 0.9197, 0.4197, 0.99, 0.25, 0.9197, 0.08029, 0.75, 0.01, 0.5803, 0.08029, 0.51, 0.25, 0.5803, 0.4197])
me_cylinder_008.materials.append(mat_grey)
me_cylinder_008.update()
me_cylinder_009 = bpy.data.meshes.new('Cylinder.009')
me_cylinder_009.from_pydata([(0.0, 1.0, -1.0), (0.0, 1.0, 1.0), (0.7071, 0.7071, -1.0), (0.7071, 0.7071, 1.0), (1.0, 0.0, -1.0), (1.0, 0.0, 1.0), (0.7071, -0.7071, -1.0), (0.7071, -0.7071, 1.0), (0.0, -1.0, -1.0), (0.0, -1.0, 1.0), (-0.7071, -0.7071, -1.0), (-0.7071, -0.7071, 1.0), (-1.0, 0.0, -1.0), (-1.0, 0.0, 1.0), (-0.7071, 0.7071, -1.0), (-0.7071, 0.7071, 1.0)], [], [(0, 1, 3, 2), (2, 3, 5, 4), (4, 5, 7, 6), (6, 7, 9, 8), (8, 9, 11, 10), (10, 11, 13, 12), (3, 1, 15, 13, 11, 9, 7, 5), (12, 13, 15, 14), (14, 15, 1, 0), (0, 2, 4, 6, 8, 10, 12, 14)])
_uv = me_cylinder_009.uv_layers.new(name='UVMap')
_uv.uv.foreach_set('vector', [1.0, 0.5, 1.0, 1.0, 0.875, 1.0, 0.875, 0.5, 0.875, 0.5, 0.875, 1.0, 0.75, 1.0, 0.75, 0.5, 0.75, 0.5, 0.75, 1.0, 0.625, 1.0, 0.625, 0.5, 0.625, 0.5, 0.625, 1.0, 0.5, 1.0, 0.5, 0.5, 0.5, 0.5, 0.5, 1.0, 0.375, 1.0, 0.375, 0.5, 0.375, 0.5, 0.375, 1.0, 0.25, 1.0, 0.25, 0.5, 0.4197, 0.4197, 0.25, 0.49, 0.08029, 0.4197, 0.01, 0.25, 0.08029, 0.08029, 0.25, 0.01, 0.4197, 0.08029, 0.49, 0.25, 0.25, 0.5, 0.25, 1.0, 0.125, 1.0, 0.125, 0.5, 0.125, 0.5, 0.125, 1.0, 0.0, 1.0, 0.0, 0.5, 0.75, 0.49, 0.9197, 0.4197, 0.99, 0.25, 0.9197, 0.08029, 0.75, 0.01, 0.5803, 0.08029, 0.51, 0.25, 0.5803, 0.4197])
me_cylinder_009.materials.append(mat_grey)
me_cylinder_009.update()
me_cylinder_010 = bpy.data.meshes.new('Cylinder.010')
me_cylinder_010.from_pydata([(0.0, 1.0, -1.0), (0.0, 1.0, 1.0), (0.7071, 0.7071, -1.0), (0.7071, 0.7071, 1.0), (1.0, 0.0, -1.0), (1.0, 0.0, 1.0), (0.7071, -0.7071, -1.0), (0.7071, -0.7071, 1.0), (0.0, -1.0, -1.0), (0.0, -1.0, 1.0), (-0.7071, -0.7071, -1.0), (-0.7071, -0.7071, 1.0), (-1.0, 0.0, -1.0), (-1.0, 0.0, 1.0), (-0.7071, 0.7071, -1.0), (-0.7071, 0.7071, 1.0)], [], [(0, 1, 3, 2), (2, 3, 5, 4), (4, 5, 7, 6), (6, 7, 9, 8), (8, 9, 11, 10), (10, 11, 13, 12), (3, 1, 15, 13, 11, 9, 7, 5), (12, 13, 15, 14), (14, 15, 1, 0), (0, 2, 4, 6, 8, 10, 12, 14)])
_uv = me_cylinder_010.uv_layers.new(name='UVMap')
_uv.uv.foreach_set('vector', [1.0, 0.5, 1.0, 1.0, 0.875, 1.0, 0.875, 0.5, 0.875, 0.5, 0.875, 1.0, 0.75, 1.0, 0.75, 0.5, 0.75, 0.5, 0.75, 1.0, 0.625, 1.0, 0.625, 0.5, 0.625, 0.5, 0.625, 1.0, 0.5, 1.0, 0.5, 0.5, 0.5, 0.5, 0.5, 1.0, 0.375, 1.0, 0.375, 0.5, 0.375, 0.5, 0.375, 1.0, 0.25, 1.0, 0.25, 0.5, 0.4197, 0.4197, 0.25, 0.49, 0.08029, 0.4197, 0.01, 0.25, 0.08029, 0.08029, 0.25, 0.01, 0.4197, 0.08029, 0.49, 0.25, 0.25, 0.5, 0.25, 1.0, 0.125, 1.0, 0.125, 0.5, 0.125, 0.5, 0.125, 1.0, 0.0, 1.0, 0.0, 0.5, 0.75, 0.49, 0.9197, 0.4197, 0.99, 0.25, 0.9197, 0.08029, 0.75, 0.01, 0.5803, 0.08029, 0.51, 0.25, 0.5803, 0.4197])
me_cylinder_010.materials.append(mat_green)
me_cylinder_010.update()
me_cylinder_011 = bpy.data.meshes.new('Cylinder.011')
me_cylinder_011.from_pydata([(0.0, 1.0, -1.0), (0.0, 1.0, 1.0), (0.7071, 0.7071, -1.0), (0.7071, 0.7071, 1.0), (1.0, 0.0, -1.0), (1.0, 0.0, 1.0), (0.7071, -0.7071, -1.0), (0.7071, -0.7071, 1.0), (0.0, -1.0, -1.0), (0.0, -1.0, 1.0), (-0.7071, -0.7071, -1.0), (-0.7071, -0.7071, 1.0), (-1.0, 0.0, -1.0), (-1.0, 0.0, 1.0), (-0.7071, 0.7071, -1.0), (-0.7071, 0.7071, 1.0)], [], [(0, 1, 3, 2), (2, 3, 5, 4), (4, 5, 7, 6), (6, 7, 9, 8), (8, 9, 11, 10), (10, 11, 13, 12), (3, 1, 15, 13, 11, 9, 7, 5), (12, 13, 15, 14), (14, 15, 1, 0), (0, 2, 4, 6, 8, 10, 12, 14)])
_uv = me_cylinder_011.uv_layers.new(name='UVMap')
_uv.uv.foreach_set('vector', [1.0, 0.5, 1.0, 1.0, 0.875, 1.0, 0.875, 0.5, 0.875, 0.5, 0.875, 1.0, 0.75, 1.0, 0.75, 0.5, 0.75, 0.5, 0.75, 1.0, 0.625, 1.0, 0.625, 0.5, 0.625, 0.5, 0.625, 1.0, 0.5, 1.0, 0.5, 0.5, 0.5, 0.5, 0.5, 1.0, 0.375, 1.0, 0.375, 0.5, 0.375, 0.5, 0.375, 1.0, 0.25, 1.0, 0.25, 0.5, 0.4197, 0.4197, 0.25, 0.49, 0.08029, 0.4197, 0.01, 0.25, 0.08029, 0.08029, 0.25, 0.01, 0.4197, 0.08029, 0.49, 0.25, 0.25, 0.5, 0.25, 1.0, 0.125, 1.0, 0.125, 0.5, 0.125, 0.5, 0.125, 1.0, 0.0, 1.0, 0.0, 0.5, 0.75, 0.49, 0.9197, 0.4197, 0.99, 0.25, 0.9197, 0.08029, 0.75, 0.01, 0.5803, 0.08029, 0.51, 0.25, 0.5803, 0.4197])
me_cylinder_011.materials.append(mat_grey)
me_cylinder_011.update()
me_cylinder_012 = bpy.data.meshes.new('Cylinder.012')
me_cylinder_012.from_pydata([(0.0, 1.0, -1.0), (0.0, 1.0, 1.0), (0.7071, 0.7071, -1.0), (0.7071, 0.7071, 1.0), (1.0, 0.0, -1.0), (1.0, 0.0, 1.0), (0.7071, -0.7071, -1.0), (0.7071, -0.7071, 1.0), (0.0, -1.0, -1.0), (0.0, -1.0, 1.0), (-0.7071, -0.7071, -1.0), (-0.7071, -0.7071, 1.0), (-1.0, 0.0, -1.0), (-1.0, 0.0, 1.0), (-0.7071, 0.7071, -1.0), (-0.7071, 0.7071, 1.0)], [], [(0, 1, 3, 2), (2, 3, 5, 4), (4, 5, 7, 6), (6, 7, 9, 8), (8, 9, 11, 10), (10, 11, 13, 12), (3, 1, 15, 13, 11, 9, 7, 5), (12, 13, 15, 14), (14, 15, 1, 0), (0, 2, 4, 6, 8, 10, 12, 14)])
_uv = me_cylinder_012.uv_layers.new(name='UVMap')
_uv.uv.foreach_set('vector', [1.0, 0.5, 1.0, 1.0, 0.875, 1.0, 0.875, 0.5, 0.875, 0.5, 0.875, 1.0, 0.75, 1.0, 0.75, 0.5, 0.75, 0.5, 0.75, 1.0, 0.625, 1.0, 0.625, 0.5, 0.625, 0.5, 0.625, 1.0, 0.5, 1.0, 0.5, 0.5, 0.5, 0.5, 0.5, 1.0, 0.375, 1.0, 0.375, 0.5, 0.375, 0.5, 0.375, 1.0, 0.25, 1.0, 0.25, 0.5, 0.4197, 0.4197, 0.25, 0.49, 0.08029, 0.4197, 0.01, 0.25, 0.08029, 0.08029, 0.25, 0.01, 0.4197, 0.08029, 0.49, 0.25, 0.25, 0.5, 0.25, 1.0, 0.125, 1.0, 0.125, 0.5, 0.125, 0.5, 0.125, 1.0, 0.0, 1.0, 0.0, 0.5, 0.75, 0.49, 0.9197, 0.4197, 0.99, 0.25, 0.9197, 0.08029, 0.75, 0.01, 0.5803, 0.08029, 0.51, 0.25, 0.5803, 0.4197])
me_cylinder_012.materials.append(mat_grey)
me_cylinder_012.update()
me_cylinder_013 = bpy.data.meshes.new('Cylinder.013')
me_cylinder_013.from_pydata([(0.0, 1.0, -1.0), (0.0, 1.0, 1.0), (0.7071, 0.7071, -1.0), (0.7071, 0.7071, 1.0), (1.0, 0.0, -1.0), (1.0, 0.0, 1.0), (0.7071, -0.7071, -1.0), (0.7071, -0.7071, 1.0), (0.0, -1.0, -1.0), (0.0, -1.0, 1.0), (-0.7071, -0.7071, -1.0), (-0.7071, -0.7071, 1.0), (-1.0, 0.0, -1.0), (-1.0, 0.0, 1.0), (-0.7071, 0.7071, -1.0), (-0.7071, 0.7071, 1.0)], [], [(0, 1, 3, 2), (2, 3, 5, 4), (4, 5, 7, 6), (6, 7, 9, 8), (8, 9, 11, 10), (10, 11, 13, 12), (3, 1, 15, 13, 11, 9, 7, 5), (12, 13, 15, 14), (14, 15, 1, 0), (0, 2, 4, 6, 8, 10, 12, 14)])
_uv = me_cylinder_013.uv_layers.new(name='UVMap')
_uv.uv.foreach_set('vector', [1.0, 0.5, 1.0, 1.0, 0.875, 1.0, 0.875, 0.5, 0.875, 0.5, 0.875, 1.0, 0.75, 1.0, 0.75, 0.5, 0.75, 0.5, 0.75, 1.0, 0.625, 1.0, 0.625, 0.5, 0.625, 0.5, 0.625, 1.0, 0.5, 1.0, 0.5, 0.5, 0.5, 0.5, 0.5, 1.0, 0.375, 1.0, 0.375, 0.5, 0.375, 0.5, 0.375, 1.0, 0.25, 1.0, 0.25, 0.5, 0.4197, 0.4197, 0.25, 0.49, 0.08029, 0.4197, 0.01, 0.25, 0.08029, 0.08029, 0.25, 0.01, 0.4197, 0.08029, 0.49, 0.25, 0.25, 0.5, 0.25, 1.0, 0.125, 1.0, 0.125, 0.5, 0.125, 0.5, 0.125, 1.0, 0.0, 1.0, 0.0, 0.5, 0.75, 0.49, 0.9197, 0.4197, 0.99, 0.25, 0.9197, 0.08029, 0.75, 0.01, 0.5803, 0.08029, 0.51, 0.25, 0.5803, 0.4197])
me_cylinder_013.materials.append(mat_boxmat)
me_cylinder_013.update()
me_cylinder_015 = bpy.data.meshes.new('Cylinder.015')
me_cylinder_015.from_pydata([(0.0, 1.0, -1.0), (0.0, 1.0, 1.0), (0.7071, 0.7071, -1.0), (0.7071, 0.7071, 1.0), (1.0, 0.0, -1.0), (1.0, 0.0, 1.0), (0.7071, -0.7071, -1.0), (0.7071, -0.7071, 1.0), (0.0, -1.0, -1.0), (0.0, -1.0, 1.0), (-0.7071, -0.7071, -1.0), (-0.7071, -0.7071, 1.0), (-1.0, 0.0, -1.0), (-1.0, 0.0, 1.0), (-0.7071, 0.7071, -1.0), (-0.7071, 0.7071, 1.0)], [], [(0, 1, 3, 2), (2, 3, 5, 4), (4, 5, 7, 6), (6, 7, 9, 8), (8, 9, 11, 10), (10, 11, 13, 12), (3, 1, 15, 13, 11, 9, 7, 5), (12, 13, 15, 14), (14, 15, 1, 0), (0, 2, 4, 6, 8, 10, 12, 14)])
_uv = me_cylinder_015.uv_layers.new(name='UVMap')
_uv.uv.foreach_set('vector', [1.0, 0.5, 1.0, 1.0, 0.875, 1.0, 0.875, 0.5, 0.875, 0.5, 0.875, 1.0, 0.75, 1.0, 0.75, 0.5, 0.75, 0.5, 0.75, 1.0, 0.625, 1.0, 0.625, 0.5, 0.625, 0.5, 0.625, 1.0, 0.5, 1.0, 0.5, 0.5, 0.5, 0.5, 0.5, 1.0, 0.375, 1.0, 0.375, 0.5, 0.375, 0.5, 0.375, 1.0, 0.25, 1.0, 0.25, 0.5, 0.4197, 0.4197, 0.25, 0.49, 0.08029, 0.4197, 0.01, 0.25, 0.08029, 0.08029, 0.25, 0.01, 0.4197, 0.08029, 0.49, 0.25, 0.25, 0.5, 0.25, 1.0, 0.125, 1.0, 0.125, 0.5, 0.125, 0.5, 0.125, 1.0, 0.0, 1.0, 0.0, 0.5, 0.75, 0.49, 0.9197, 0.4197, 0.99, 0.25, 0.9197, 0.08029, 0.75, 0.01, 0.5803, 0.08029, 0.51, 0.25, 0.5803, 0.4197])
me_cylinder_015.materials.append(mat_grey)
me_cylinder_015.update()
me_cylinder_016 = bpy.data.meshes.new('Cylinder.016')
me_cylinder_016.from_pydata([(0.0, 1.0, -1.0), (0.0, 1.0, 1.0), (0.7071, 0.7071, -1.0), (0.7071, 0.7071, 1.0), (1.0, 0.0, -1.0), (1.0, 0.0, 1.0), (0.7071, -0.7071, -1.0), (0.7071, -0.7071, 1.0), (0.0, -1.0, -1.0), (0.0, -1.0, 1.0), (-0.7071, -0.7071, -1.0), (-0.7071, -0.7071, 1.0), (-1.0, 0.0, -1.0), (-1.0, 0.0, 1.0), (-0.7071, 0.7071, -1.0), (-0.7071, 0.7071, 1.0)], [], [(0, 1, 3, 2), (2, 3, 5, 4), (4, 5, 7, 6), (6, 7, 9, 8), (8, 9, 11, 10), (10, 11, 13, 12), (3, 1, 15, 13, 11, 9, 7, 5), (12, 13, 15, 14), (14, 15, 1, 0), (0, 2, 4, 6, 8, 10, 12, 14)])
me_cylinder_016.polygons.foreach_set('material_index', [3, 3, 3, 3, 3, 3, 0, 3, 3, 0])
_uv = me_cylinder_016.uv_layers.new(name='UVMap')
_uv.uv.foreach_set('vector', [1.0, 0.5, 1.0, 1.0, 0.875, 1.0, 0.875, 0.5, 0.875, 0.5, 0.875, 1.0, 0.75, 1.0, 0.75, 0.5, 0.75, 0.5, 0.75, 1.0, 0.625, 1.0, 0.625, 0.5, 0.625, 0.5, 0.625, 1.0, 0.5, 1.0, 0.5, 0.5, 0.5, 0.5, 0.5, 1.0, 0.375, 1.0, 0.375, 0.5, 0.375, 0.5, 0.375, 1.0, 0.25, 1.0, 0.25, 0.5, 0.4197, 0.4197, 0.25, 0.49, 0.08029, 0.4197, 0.01, 0.25, 0.08029, 0.08029, 0.25, 0.01, 0.4197, 0.08029, 0.49, 0.25, 0.25, 0.5, 0.25, 1.0, 0.125, 1.0, 0.125, 0.5, 0.125, 0.5, 0.125, 1.0, 0.0, 1.0, 0.0, 0.5, 0.75, 0.49, 0.9197, 0.4197, 0.99, 0.25, 0.9197, 0.08029, 0.75, 0.01, 0.5803, 0.08029, 0.51, 0.25, 0.5803, 0.4197])
me_cylinder_016.materials.append(mat_yellow)
me_cylinder_016.materials.append(mat_brown)
me_cylinder_016.materials.append(mat_purple)
me_cylinder_016.materials.append(mat_grey)
me_cylinder_016.materials.append(mat_material)
me_cylinder_016.update()
me_cylinder_019 = bpy.data.meshes.new('Cylinder.019')
me_cylinder_019.from_pydata([(0.0, 1.0, -1.0), (0.0, 1.0, 1.0), (0.7071, 0.7071, -1.0), (0.7071, 0.7071, 1.0), (1.0, 0.0, -1.0), (1.0, 0.0, 1.0), (0.7071, -0.7071, -1.0), (0.7071, -0.7071, 1.0), (0.0, -1.0, -1.0), (0.0, -1.0, 1.0), (-0.7071, -0.7071, -1.0), (-0.7071, -0.7071, 1.0), (-1.0, 0.0, -1.0), (-1.0, 0.0, 1.0), (-0.7071, 0.7071, -1.0), (-0.7071, 0.7071, 1.0)], [], [(0, 1, 3, 2), (2, 3, 5, 4), (4, 5, 7, 6), (6, 7, 9, 8), (8, 9, 11, 10), (10, 11, 13, 12), (3, 1, 15, 13, 11, 9, 7, 5), (12, 13, 15, 14), (14, 15, 1, 0), (0, 2, 4, 6, 8, 10, 12, 14)])
_uv = me_cylinder_019.uv_layers.new(name='UVMap')
_uv.uv.foreach_set('vector', [1.0, 0.5, 1.0, 1.0, 0.875, 1.0, 0.875, 0.5, 0.875, 0.5, 0.875, 1.0, 0.75, 1.0, 0.75, 0.5, 0.75, 0.5, 0.75, 1.0, 0.625, 1.0, 0.625, 0.5, 0.625, 0.5, 0.625, 1.0, 0.5, 1.0, 0.5, 0.5, 0.5, 0.5, 0.5, 1.0, 0.375, 1.0, 0.375, 0.5, 0.375, 0.5, 0.375, 1.0, 0.25, 1.0, 0.25, 0.5, 0.4197, 0.4197, 0.25, 0.49, 0.08029, 0.4197, 0.01, 0.25, 0.08029, 0.08029, 0.25, 0.01, 0.4197, 0.08029, 0.49, 0.25, 0.25, 0.5, 0.25, 1.0, 0.125, 1.0, 0.125, 0.5, 0.125, 0.5, 0.125, 1.0, 0.0, 1.0, 0.0, 0.5, 0.75, 0.49, 0.9197, 0.4197, 0.99, 0.25, 0.9197, 0.08029, 0.75, 0.01, 0.5803, 0.08029, 0.51, 0.25, 0.5803, 0.4197])
me_cylinder_019.materials.append(mat_boxmat_001)
me_cylinder_019.update()
me_cylinder_020 = bpy.data.meshes.new('Cylinder.020')
me_cylinder_020.from_pydata([(0.0, 1.0, -1.0), (0.0, 1.0, 1.0), (0.7071, 0.7071, -1.0), (0.7071, 0.7071, 1.0), (1.0, 0.0, -1.0), (1.0, 0.0, 1.0), (0.7071, -0.7071, -1.0), (0.7071, -0.7071, 1.0), (0.0, -1.0, -1.0), (0.0, -1.0, 1.0), (-0.7071, -0.7071, -1.0), (-0.7071, -0.7071, 1.0), (-1.0, 0.0, -1.0), (-1.0, 0.0, 1.0), (-0.7071, 0.7071, -1.0), (-0.7071, 0.7071, 1.0)], [], [(0, 1, 3, 2), (2, 3, 5, 4), (4, 5, 7, 6), (6, 7, 9, 8), (8, 9, 11, 10), (10, 11, 13, 12), (3, 1, 15, 13, 11, 9, 7, 5), (12, 13, 15, 14), (14, 15, 1, 0), (0, 2, 4, 6, 8, 10, 12, 14)])
_uv = me_cylinder_020.uv_layers.new(name='UVMap')
_uv.uv.foreach_set('vector', [1.0, 0.5, 1.0, 1.0, 0.875, 1.0, 0.875, 0.5, 0.875, 0.5, 0.875, 1.0, 0.75, 1.0, 0.75, 0.5, 0.75, 0.5, 0.75, 1.0, 0.625, 1.0, 0.625, 0.5, 0.625, 0.5, 0.625, 1.0, 0.5, 1.0, 0.5, 0.5, 0.5, 0.5, 0.5, 1.0, 0.375, 1.0, 0.375, 0.5, 0.375, 0.5, 0.375, 1.0, 0.25, 1.0, 0.25, 0.5, 0.4197, 0.4197, 0.25, 0.49, 0.08029, 0.4197, 0.01, 0.25, 0.08029, 0.08029, 0.25, 0.01, 0.4197, 0.08029, 0.49, 0.25, 0.25, 0.5, 0.25, 1.0, 0.125, 1.0, 0.125, 0.5, 0.125, 0.5, 0.125, 1.0, 0.0, 1.0, 0.0, 0.5, 0.75, 0.49, 0.9197, 0.4197, 0.99, 0.25, 0.9197, 0.08029, 0.75, 0.01, 0.5803, 0.08029, 0.51, 0.25, 0.5803, 0.4197])
me_cylinder_020.materials.append(mat_grey_001)
me_cylinder_020.update()
me_cylinder_021 = bpy.data.meshes.new('Cylinder.021')
me_cylinder_021.from_pydata([(0.0, 1.0, -1.0), (0.0, 1.0, 1.0), (0.7071, 0.7071, -1.0), (0.7071, 0.7071, 1.0), (1.0, 0.0, -1.0), (1.0, 0.0, 1.0), (0.7071, -0.7071, -1.0), (0.7071, -0.7071, 1.0), (0.0, -1.0, -1.0), (0.0, -1.0, 1.0), (-0.7071, -0.7071, -1.0), (-0.7071, -0.7071, 1.0), (-1.0, 0.0, -1.0), (-1.0, 0.0, 1.0), (-0.7071, 0.7071, -1.0), (-0.7071, 0.7071, 1.0)], [], [(0, 1, 3, 2), (2, 3, 5, 4), (4, 5, 7, 6), (6, 7, 9, 8), (8, 9, 11, 10), (10, 11, 13, 12), (3, 1, 15, 13, 11, 9, 7, 5), (12, 13, 15, 14), (14, 15, 1, 0), (0, 2, 4, 6, 8, 10, 12, 14)])
_uv = me_cylinder_021.uv_layers.new(name='UVMap')
_uv.uv.foreach_set('vector', [1.0, 0.5, 1.0, 1.0, 0.875, 1.0, 0.875, 0.5, 0.875, 0.5, 0.875, 1.0, 0.75, 1.0, 0.75, 0.5, 0.75, 0.5, 0.75, 1.0, 0.625, 1.0, 0.625, 0.5, 0.625, 0.5, 0.625, 1.0, 0.5, 1.0, 0.5, 0.5, 0.5, 0.5, 0.5, 1.0, 0.375, 1.0, 0.375, 0.5, 0.375, 0.5, 0.375, 1.0, 0.25, 1.0, 0.25, 0.5, 0.4197, 0.4197, 0.25, 0.49, 0.08029, 0.4197, 0.01, 0.25, 0.08029, 0.08029, 0.25, 0.01, 0.4197, 0.08029, 0.49, 0.25, 0.25, 0.5, 0.25, 1.0, 0.125, 1.0, 0.125, 0.5, 0.125, 0.5, 0.125, 1.0, 0.0, 1.0, 0.0, 0.5, 0.75, 0.49, 0.9197, 0.4197, 0.99, 0.25, 0.9197, 0.08029, 0.75, 0.01, 0.5803, 0.08029, 0.51, 0.25, 0.5803, 0.4197])
me_cylinder_021.materials.append(mat_grey_001)
me_cylinder_021.update()
me_cylinder_017 = bpy.data.meshes.new('Cylinder.017')
me_cylinder_017.from_pydata([(0.0, 1.0, -1.0), (0.0, 1.0, 1.0), (0.7071, 0.7071, -1.0), (0.7071, 0.7071, 1.0), (1.0, 0.0, -1.0), (1.0, 0.0, 1.0), (0.7071, -0.7071, -1.0), (0.7071, -0.7071, 1.0), (0.0, -1.0, -1.0), (0.0, -1.0, 1.0), (-0.7071, -0.7071, -1.0), (-0.7071, -0.7071, 1.0), (-1.0, 0.0, -1.0), (-1.0, 0.0, 1.0), (-0.7071, 0.7071, -1.0), (-0.7071, 0.7071, 1.0)], [], [(0, 1, 3, 2), (2, 3, 5, 4), (4, 5, 7, 6), (6, 7, 9, 8), (8, 9, 11, 10), (10, 11, 13, 12), (3, 1, 15, 13, 11, 9, 7, 5), (12, 13, 15, 14), (14, 15, 1, 0), (0, 2, 4, 6, 8, 10, 12, 14)])
me_cylinder_017.polygons.foreach_set('material_index', [3, 3, 3, 3, 3, 3, 0, 3, 3, 0])
_uv = me_cylinder_017.uv_layers.new(name='UVMap')
_uv.uv.foreach_set('vector', [1.0, 0.5, 1.0, 1.0, 0.875, 1.0, 0.875, 0.5, 0.875, 0.5, 0.875, 1.0, 0.75, 1.0, 0.75, 0.5, 0.75, 0.5, 0.75, 1.0, 0.625, 1.0, 0.625, 0.5, 0.625, 0.5, 0.625, 1.0, 0.5, 1.0, 0.5, 0.5, 0.5, 0.5, 0.5, 1.0, 0.375, 1.0, 0.375, 0.5, 0.375, 0.5, 0.375, 1.0, 0.25, 1.0, 0.25, 0.5, 0.4197, 0.4197, 0.25, 0.49, 0.08029, 0.4197, 0.01, 0.25, 0.08029, 0.08029, 0.25, 0.01, 0.4197, 0.08029, 0.49, 0.25, 0.25, 0.5, 0.25, 1.0, 0.125, 1.0, 0.125, 0.5, 0.125, 0.5, 0.125, 1.0, 0.0, 1.0, 0.0, 0.5, 0.75, 0.49, 0.9197, 0.4197, 0.99, 0.25, 0.9197, 0.08029, 0.75, 0.01, 0.5803, 0.08029, 0.51, 0.25, 0.5803, 0.4197])
me_cylinder_017.materials.append(mat_yellow_001)
me_cylinder_017.materials.append(mat_brown_001)
me_cylinder_017.materials.append(mat_purple_001)
me_cylinder_017.materials.append(mat_grey_001)
me_cylinder_017.materials.append(mat_material_001)
me_cylinder_017.update()
me_cylinder_024 = bpy.data.meshes.new('Cylinder.024')
me_cylinder_024.from_pydata([(0.0, 1.0, -1.0), (0.0, 1.0, 1.0), (0.7071, 0.7071, -1.0), (0.7071, 0.7071, 1.0), (1.0, 0.0, -1.0), (1.0, 0.0, 1.0), (0.7071, -0.7071, -1.0), (0.7071, -0.7071, 1.0), (0.0, -1.0, -1.0), (0.0, -1.0, 1.0), (-0.7071, -0.7071, -1.0), (-0.7071, -0.7071, 1.0), (-1.0, 0.0, -1.0), (-1.0, 0.0, 1.0), (-0.7071, 0.7071, -1.0), (-0.7071, 0.7071, 1.0)], [], [(0, 1, 3, 2), (2, 3, 5, 4), (4, 5, 7, 6), (6, 7, 9, 8), (8, 9, 11, 10), (10, 11, 13, 12), (3, 1, 15, 13, 11, 9, 7, 5), (12, 13, 15, 14), (14, 15, 1, 0), (0, 2, 4, 6, 8, 10, 12, 14)])
_uv = me_cylinder_024.uv_layers.new(name='UVMap')
_uv.uv.foreach_set('vector', [1.0, 0.5, 1.0, 1.0, 0.875, 1.0, 0.875, 0.5, 0.875, 0.5, 0.875, 1.0, 0.75, 1.0, 0.75, 0.5, 0.75, 0.5, 0.75, 1.0, 0.625, 1.0, 0.625, 0.5, 0.625, 0.5, 0.625, 1.0, 0.5, 1.0, 0.5, 0.5, 0.5, 0.5, 0.5, 1.0, 0.375, 1.0, 0.375, 0.5, 0.375, 0.5, 0.375, 1.0, 0.25, 1.0, 0.25, 0.5, 0.4197, 0.4197, 0.25, 0.49, 0.08029, 0.4197, 0.01, 0.25, 0.08029, 0.08029, 0.25, 0.01, 0.4197, 0.08029, 0.49, 0.25, 0.25, 0.5, 0.25, 1.0, 0.125, 1.0, 0.125, 0.5, 0.125, 0.5, 0.125, 1.0, 0.0, 1.0, 0.0, 0.5, 0.75, 0.49, 0.9197, 0.4197, 0.99, 0.25, 0.9197, 0.08029, 0.75, 0.01, 0.5803, 0.08029, 0.51, 0.25, 0.5803, 0.4197])
me_cylinder_024.materials.append(mat_boxmat_001)
me_cylinder_024.update()
me_cylinder_023 = bpy.data.meshes.new('Cylinder.023')
me_cylinder_023.from_pydata([(0.0, 1.0, -1.0), (0.0, 1.0, 1.0), (0.7071, 0.7071, -1.0), (0.7071, 0.7071, 1.0), (1.0, 0.0, -1.0), (1.0, 0.0, 1.0), (0.7071, -0.7071, -1.0), (0.7071, -0.7071, 1.0), (0.0, -1.0, -1.0), (0.0, -1.0, 1.0), (-0.7071, -0.7071, -1.0), (-0.7071, -0.7071, 1.0), (-1.0, 0.0, -1.0), (-1.0, 0.0, 1.0), (-0.7071, 0.7071, -1.0), (-0.7071, 0.7071, 1.0)], [], [(0, 1, 3, 2), (2, 3, 5, 4), (4, 5, 7, 6), (6, 7, 9, 8), (8, 9, 11, 10), (10, 11, 13, 12), (3, 1, 15, 13, 11, 9, 7, 5), (12, 13, 15, 14), (14, 15, 1, 0), (0, 2, 4, 6, 8, 10, 12, 14)])
_uv = me_cylinder_023.uv_layers.new(name='UVMap')
_uv.uv.foreach_set('vector', [1.0, 0.5, 1.0, 1.0, 0.875, 1.0, 0.875, 0.5, 0.875, 0.5, 0.875, 1.0, 0.75, 1.0, 0.75, 0.5, 0.75, 0.5, 0.75, 1.0, 0.625, 1.0, 0.625, 0.5, 0.625, 0.5, 0.625, 1.0, 0.5, 1.0, 0.5, 0.5, 0.5, 0.5, 0.5, 1.0, 0.375, 1.0, 0.375, 0.5, 0.375, 0.5, 0.375, 1.0, 0.25, 1.0, 0.25, 0.5, 0.4197, 0.4197, 0.25, 0.49, 0.08029, 0.4197, 0.01, 0.25, 0.08029, 0.08029, 0.25, 0.01, 0.4197, 0.08029, 0.49, 0.25, 0.25, 0.5, 0.25, 1.0, 0.125, 1.0, 0.125, 0.5, 0.125, 0.5, 0.125, 1.0, 0.0, 1.0, 0.0, 0.5, 0.75, 0.49, 0.9197, 0.4197, 0.99, 0.25, 0.9197, 0.08029, 0.75, 0.01, 0.5803, 0.08029, 0.51, 0.25, 0.5803, 0.4197])
me_cylinder_023.materials.append(mat_grey_001)
me_cylinder_023.update()
me_cylinder_022 = bpy.data.meshes.new('Cylinder.022')
me_cylinder_022.from_pydata([(0.0, 1.0, -1.0), (0.0, 1.0, 1.0), (0.7071, 0.7071, -1.0), (0.7071, 0.7071, 1.0), (1.0, 0.0, -1.0), (1.0, 0.0, 1.0), (0.7071, -0.7071, -1.0), (0.7071, -0.7071, 1.0), (0.0, -1.0, -1.0), (0.0, -1.0, 1.0), (-0.7071, -0.7071, -1.0), (-0.7071, -0.7071, 1.0), (-1.0, 0.0, -1.0), (-1.0, 0.0, 1.0), (-0.7071, 0.7071, -1.0), (-0.7071, 0.7071, 1.0)], [], [(0, 1, 3, 2), (2, 3, 5, 4), (4, 5, 7, 6), (6, 7, 9, 8), (8, 9, 11, 10), (10, 11, 13, 12), (3, 1, 15, 13, 11, 9, 7, 5), (12, 13, 15, 14), (14, 15, 1, 0), (0, 2, 4, 6, 8, 10, 12, 14)])
_uv = me_cylinder_022.uv_layers.new(name='UVMap')
_uv.uv.foreach_set('vector', [1.0, 0.5, 1.0, 1.0, 0.875, 1.0, 0.875, 0.5, 0.875, 0.5, 0.875, 1.0, 0.75, 1.0, 0.75, 0.5, 0.75, 0.5, 0.75, 1.0, 0.625, 1.0, 0.625, 0.5, 0.625, 0.5, 0.625, 1.0, 0.5, 1.0, 0.5, 0.5, 0.5, 0.5, 0.5, 1.0, 0.375, 1.0, 0.375, 0.5, 0.375, 0.5, 0.375, 1.0, 0.25, 1.0, 0.25, 0.5, 0.4197, 0.4197, 0.25, 0.49, 0.08029, 0.4197, 0.01, 0.25, 0.08029, 0.08029, 0.25, 0.01, 0.4197, 0.08029, 0.49, 0.25, 0.25, 0.5, 0.25, 1.0, 0.125, 1.0, 0.125, 0.5, 0.125, 0.5, 0.125, 1.0, 0.0, 1.0, 0.0, 0.5, 0.75, 0.49, 0.9197, 0.4197, 0.99, 0.25, 0.9197, 0.08029, 0.75, 0.01, 0.5803, 0.08029, 0.51, 0.25, 0.5803, 0.4197])
me_cylinder_022.materials.append(mat_grey_001)
me_cylinder_022.update()
me_cylinder_018 = bpy.data.meshes.new('Cylinder.018')
me_cylinder_018.from_pydata([(0.0, 1.0, -1.0), (0.0, 1.0, 1.0), (0.7071, 0.7071, -1.0), (0.7071, 0.7071, 1.0), (1.0, 0.0, -1.0), (1.0, 0.0, 1.0), (0.7071, -0.7071, -1.0), (0.7071, -0.7071, 1.0), (0.0, -1.0, -1.0), (0.0, -1.0, 1.0), (-0.7071, -0.7071, -1.0), (-0.7071, -0.7071, 1.0), (-1.0, 0.0, -1.0), (-1.0, 0.0, 1.0), (-0.7071, 0.7071, -1.0), (-0.7071, 0.7071, 1.0)], [], [(0, 1, 3, 2), (2, 3, 5, 4), (4, 5, 7, 6), (6, 7, 9, 8), (8, 9, 11, 10), (10, 11, 13, 12), (3, 1, 15, 13, 11, 9, 7, 5), (12, 13, 15, 14), (14, 15, 1, 0), (0, 2, 4, 6, 8, 10, 12, 14)])
_uv = me_cylinder_018.uv_layers.new(name='UVMap')
_uv.uv.foreach_set('vector', [1.0, 0.5, 1.0, 1.0, 0.875, 1.0, 0.875, 0.5, 0.875, 0.5, 0.875, 1.0, 0.75, 1.0, 0.75, 0.5, 0.75, 0.5, 0.75, 1.0, 0.625, 1.0, 0.625, 0.5, 0.625, 0.5, 0.625, 1.0, 0.5, 1.0, 0.5, 0.5, 0.5, 0.5, 0.5, 1.0, 0.375, 1.0, 0.375, 0.5, 0.375, 0.5, 0.375, 1.0, 0.25, 1.0, 0.25, 0.5, 0.4197, 0.4197, 0.25, 0.49, 0.08029, 0.4197, 0.01, 0.25, 0.08029, 0.08029, 0.25, 0.01, 0.4197, 0.08029, 0.49, 0.25, 0.25, 0.5, 0.25, 1.0, 0.125, 1.0, 0.125, 0.5, 0.125, 0.5, 0.125, 1.0, 0.0, 1.0, 0.0, 0.5, 0.75, 0.49, 0.9197, 0.4197, 0.99, 0.25, 0.9197, 0.08029, 0.75, 0.01, 0.5803, 0.08029, 0.51, 0.25, 0.5803, 0.4197])
me_cylinder_018.materials.append(mat_grey_001)
me_cylinder_018.update()
me_cylinder_027 = bpy.data.meshes.new('Cylinder.027')
me_cylinder_027.from_pydata([(0.0, 1.0, -1.0), (0.0, 1.0, 1.0), (0.7071, 0.7071, -1.0), (0.7071, 0.7071, 1.0), (1.0, 0.0, -1.0), (1.0, 0.0, 1.0), (0.7071, -0.7071, -1.0), (0.7071, -0.7071, 1.0), (0.0, -1.0, -1.0), (0.0, -1.0, 1.0), (-0.7071, -0.7071, -1.0), (-0.7071, -0.7071, 1.0), (-1.0, 0.0, -1.0), (-1.0, 0.0, 1.0), (-0.7071, 0.7071, -1.0), (-0.7071, 0.7071, 1.0)], [], [(0, 1, 3, 2), (2, 3, 5, 4), (4, 5, 7, 6), (6, 7, 9, 8), (8, 9, 11, 10), (10, 11, 13, 12), (3, 1, 15, 13, 11, 9, 7, 5), (12, 13, 15, 14), (14, 15, 1, 0), (0, 2, 4, 6, 8, 10, 12, 14)])
_uv = me_cylinder_027.uv_layers.new(name='UVMap')
_uv.uv.foreach_set('vector', [1.0, 0.5, 1.0, 1.0, 0.875, 1.0, 0.875, 0.5, 0.875, 0.5, 0.875, 1.0, 0.75, 1.0, 0.75, 0.5, 0.75, 0.5, 0.75, 1.0, 0.625, 1.0, 0.625, 0.5, 0.625, 0.5, 0.625, 1.0, 0.5, 1.0, 0.5, 0.5, 0.5, 0.5, 0.5, 1.0, 0.375, 1.0, 0.375, 0.5, 0.375, 0.5, 0.375, 1.0, 0.25, 1.0, 0.25, 0.5, 0.4197, 0.4197, 0.25, 0.49, 0.08029, 0.4197, 0.01, 0.25, 0.08029, 0.08029, 0.25, 0.01, 0.4197, 0.08029, 0.49, 0.25, 0.25, 0.5, 0.25, 1.0, 0.125, 1.0, 0.125, 0.5, 0.125, 0.5, 0.125, 1.0, 0.0, 1.0, 0.0, 0.5, 0.75, 0.49, 0.9197, 0.4197, 0.99, 0.25, 0.9197, 0.08029, 0.75, 0.01, 0.5803, 0.08029, 0.51, 0.25, 0.5803, 0.4197])
me_cylinder_027.materials.append(mat_boxmat_002)
me_cylinder_027.update()
me_cylinder_028 = bpy.data.meshes.new('Cylinder.028')
me_cylinder_028.from_pydata([(0.0, 1.0, -1.0), (0.0, 1.0, 1.0), (0.7071, 0.7071, -1.0), (0.7071, 0.7071, 1.0), (1.0, 0.0, -1.0), (1.0, 0.0, 1.0), (0.7071, -0.7071, -1.0), (0.7071, -0.7071, 1.0), (0.0, -1.0, -1.0), (0.0, -1.0, 1.0), (-0.7071, -0.7071, -1.0), (-0.7071, -0.7071, 1.0), (-1.0, 0.0, -1.0), (-1.0, 0.0, 1.0), (-0.7071, 0.7071, -1.0), (-0.7071, 0.7071, 1.0)], [], [(0, 1, 3, 2), (2, 3, 5, 4), (4, 5, 7, 6), (6, 7, 9, 8), (8, 9, 11, 10), (10, 11, 13, 12), (3, 1, 15, 13, 11, 9, 7, 5), (12, 13, 15, 14), (14, 15, 1, 0), (0, 2, 4, 6, 8, 10, 12, 14)])
_uv = me_cylinder_028.uv_layers.new(name='UVMap')
_uv.uv.foreach_set('vector', [1.0, 0.5, 1.0, 1.0, 0.875, 1.0, 0.875, 0.5, 0.875, 0.5, 0.875, 1.0, 0.75, 1.0, 0.75, 0.5, 0.75, 0.5, 0.75, 1.0, 0.625, 1.0, 0.625, 0.5, 0.625, 0.5, 0.625, 1.0, 0.5, 1.0, 0.5, 0.5, 0.5, 0.5, 0.5, 1.0, 0.375, 1.0, 0.375, 0.5, 0.375, 0.5, 0.375, 1.0, 0.25, 1.0, 0.25, 0.5, 0.4197, 0.4197, 0.25, 0.49, 0.08029, 0.4197, 0.01, 0.25, 0.08029, 0.08029, 0.25, 0.01, 0.4197, 0.08029, 0.49, 0.25, 0.25, 0.5, 0.25, 1.0, 0.125, 1.0, 0.125, 0.5, 0.125, 0.5, 0.125, 1.0, 0.0, 1.0, 0.0, 0.5, 0.75, 0.49, 0.9197, 0.4197, 0.99, 0.25, 0.9197, 0.08029, 0.75, 0.01, 0.5803, 0.08029, 0.51, 0.25, 0.5803, 0.4197])
me_cylinder_028.materials.append(mat_grey_002)
me_cylinder_028.update()
me_cylinder_029 = bpy.data.meshes.new('Cylinder.029')
me_cylinder_029.from_pydata([(0.0, 1.0, -1.0), (0.0, 1.0, 1.0), (0.7071, 0.7071, -1.0), (0.7071, 0.7071, 1.0), (1.0, 0.0, -1.0), (1.0, 0.0, 1.0), (0.7071, -0.7071, -1.0), (0.7071, -0.7071, 1.0), (0.0, -1.0, -1.0), (0.0, -1.0, 1.0), (-0.7071, -0.7071, -1.0), (-0.7071, -0.7071, 1.0), (-1.0, 0.0, -1.0), (-1.0, 0.0, 1.0), (-0.7071, 0.7071, -1.0), (-0.7071, 0.7071, 1.0)], [], [(0, 1, 3, 2), (2, 3, 5, 4), (4, 5, 7, 6), (6, 7, 9, 8), (8, 9, 11, 10), (10, 11, 13, 12), (3, 1, 15, 13, 11, 9, 7, 5), (12, 13, 15, 14), (14, 15, 1, 0), (0, 2, 4, 6, 8, 10, 12, 14)])
_uv = me_cylinder_029.uv_layers.new(name='UVMap')
_uv.uv.foreach_set('vector', [1.0, 0.5, 1.0, 1.0, 0.875, 1.0, 0.875, 0.5, 0.875, 0.5, 0.875, 1.0, 0.75, 1.0, 0.75, 0.5, 0.75, 0.5, 0.75, 1.0, 0.625, 1.0, 0.625, 0.5, 0.625, 0.5, 0.625, 1.0, 0.5, 1.0, 0.5, 0.5, 0.5, 0.5, 0.5, 1.0, 0.375, 1.0, 0.375, 0.5, 0.375, 0.5, 0.375, 1.0, 0.25, 1.0, 0.25, 0.5, 0.4197, 0.4197, 0.25, 0.49, 0.08029, 0.4197, 0.01, 0.25, 0.08029, 0.08029, 0.25, 0.01, 0.4197, 0.08029, 0.49, 0.25, 0.25, 0.5, 0.25, 1.0, 0.125, 1.0, 0.125, 0.5, 0.125, 0.5, 0.125, 1.0, 0.0, 1.0, 0.0, 0.5, 0.75, 0.49, 0.9197, 0.4197, 0.99, 0.25, 0.9197, 0.08029, 0.75, 0.01, 0.5803, 0.08029, 0.51, 0.25, 0.5803, 0.4197])
me_cylinder_029.materials.append(mat_grey_002)
me_cylinder_029.update()
me_cylinder_025 = bpy.data.meshes.new('Cylinder.025')
me_cylinder_025.from_pydata([(0.0, 1.0, -1.0), (0.0, 1.0, 1.0), (0.7071, 0.7071, -1.0), (0.7071, 0.7071, 1.0), (1.0, 0.0, -1.0), (1.0, 0.0, 1.0), (0.7071, -0.7071, -1.0), (0.7071, -0.7071, 1.0), (0.0, -1.0, -1.0), (0.0, -1.0, 1.0), (-0.7071, -0.7071, -1.0), (-0.7071, -0.7071, 1.0), (-1.0, 0.0, -1.0), (-1.0, 0.0, 1.0), (-0.7071, 0.7071, -1.0), (-0.7071, 0.7071, 1.0)], [], [(0, 1, 3, 2), (2, 3, 5, 4), (4, 5, 7, 6), (6, 7, 9, 8), (8, 9, 11, 10), (10, 11, 13, 12), (3, 1, 15, 13, 11, 9, 7, 5), (12, 13, 15, 14), (14, 15, 1, 0), (0, 2, 4, 6, 8, 10, 12, 14)])
me_cylinder_025.polygons.foreach_set('material_index', [3, 3, 3, 3, 3, 3, 0, 3, 3, 0])
_uv = me_cylinder_025.uv_layers.new(name='UVMap')
_uv.uv.foreach_set('vector', [1.0, 0.5, 1.0, 1.0, 0.875, 1.0, 0.875, 0.5, 0.875, 0.5, 0.875, 1.0, 0.75, 1.0, 0.75, 0.5, 0.75, 0.5, 0.75, 1.0, 0.625, 1.0, 0.625, 0.5, 0.625, 0.5, 0.625, 1.0, 0.5, 1.0, 0.5, 0.5, 0.5, 0.5, 0.5, 1.0, 0.375, 1.0, 0.375, 0.5, 0.375, 0.5, 0.375, 1.0, 0.25, 1.0, 0.25, 0.5, 0.4197, 0.4197, 0.25, 0.49, 0.08029, 0.4197, 0.01, 0.25, 0.08029, 0.08029, 0.25, 0.01, 0.4197, 0.08029, 0.49, 0.25, 0.25, 0.5, 0.25, 1.0, 0.125, 1.0, 0.125, 0.5, 0.125, 0.5, 0.125, 1.0, 0.0, 1.0, 0.0, 0.5, 0.75, 0.49, 0.9197, 0.4197, 0.99, 0.25, 0.9197, 0.08029, 0.75, 0.01, 0.5803, 0.08029, 0.51, 0.25, 0.5803, 0.4197])
me_cylinder_025.materials.append(mat_yellow_002)
me_cylinder_025.materials.append(mat_brown_002)
me_cylinder_025.materials.append(mat_purple_002)
me_cylinder_025.materials.append(mat_grey_002)
me_cylinder_025.materials.append(mat_material_002)
me_cylinder_025.update()
me_cylinder_032 = bpy.data.meshes.new('Cylinder.032')
me_cylinder_032.from_pydata([(0.0, 1.0, -1.0), (0.0, 1.0, 1.0), (0.7071, 0.7071, -1.0), (0.7071, 0.7071, 1.0), (1.0, 0.0, -1.0), (1.0, 0.0, 1.0), (0.7071, -0.7071, -1.0), (0.7071, -0.7071, 1.0), (0.0, -1.0, -1.0), (0.0, -1.0, 1.0), (-0.7071, -0.7071, -1.0), (-0.7071, -0.7071, 1.0), (-1.0, 0.0, -1.0), (-1.0, 0.0, 1.0), (-0.7071, 0.7071, -1.0), (-0.7071, 0.7071, 1.0)], [], [(0, 1, 3, 2), (2, 3, 5, 4), (4, 5, 7, 6), (6, 7, 9, 8), (8, 9, 11, 10), (10, 11, 13, 12), (3, 1, 15, 13, 11, 9, 7, 5), (12, 13, 15, 14), (14, 15, 1, 0), (0, 2, 4, 6, 8, 10, 12, 14)])
_uv = me_cylinder_032.uv_layers.new(name='UVMap')
_uv.uv.foreach_set('vector', [1.0, 0.5, 1.0, 1.0, 0.875, 1.0, 0.875, 0.5, 0.875, 0.5, 0.875, 1.0, 0.75, 1.0, 0.75, 0.5, 0.75, 0.5, 0.75, 1.0, 0.625, 1.0, 0.625, 0.5, 0.625, 0.5, 0.625, 1.0, 0.5, 1.0, 0.5, 0.5, 0.5, 0.5, 0.5, 1.0, 0.375, 1.0, 0.375, 0.5, 0.375, 0.5, 0.375, 1.0, 0.25, 1.0, 0.25, 0.5, 0.4197, 0.4197, 0.25, 0.49, 0.08029, 0.4197, 0.01, 0.25, 0.08029, 0.08029, 0.25, 0.01, 0.4197, 0.08029, 0.49, 0.25, 0.25, 0.5, 0.25, 1.0, 0.125, 1.0, 0.125, 0.5, 0.125, 0.5, 0.125, 1.0, 0.0, 1.0, 0.0, 0.5, 0.75, 0.49, 0.9197, 0.4197, 0.99, 0.25, 0.9197, 0.08029, 0.75, 0.01, 0.5803, 0.08029, 0.51, 0.25, 0.5803, 0.4197])
me_cylinder_032.materials.append(mat_boxmat_002)
me_cylinder_032.update()
me_cylinder_031 = bpy.data.meshes.new('Cylinder.031')
me_cylinder_031.from_pydata([(0.0, 1.0, -1.0), (0.0, 1.0, 1.0), (0.7071, 0.7071, -1.0), (0.7071, 0.7071, 1.0), (1.0, 0.0, -1.0), (1.0, 0.0, 1.0), (0.7071, -0.7071, -1.0), (0.7071, -0.7071, 1.0), (0.0, -1.0, -1.0), (0.0, -1.0, 1.0), (-0.7071, -0.7071, -1.0), (-0.7071, -0.7071, 1.0), (-1.0, 0.0, -1.0), (-1.0, 0.0, 1.0), (-0.7071, 0.7071, -1.0), (-0.7071, 0.7071, 1.0)], [], [(0, 1, 3, 2), (2, 3, 5, 4), (4, 5, 7, 6), (6, 7, 9, 8), (8, 9, 11, 10), (10, 11, 13, 12), (3, 1, 15, 13, 11, 9, 7, 5), (12, 13, 15, 14), (14, 15, 1, 0), (0, 2, 4, 6, 8, 10, 12, 14)])
_uv = me_cylinder_031.uv_layers.new(name='UVMap')
_uv.uv.foreach_set('vector', [1.0, 0.5, 1.0, 1.0, 0.875, 1.0, 0.875, 0.5, 0.875, 0.5, 0.875, 1.0, 0.75, 1.0, 0.75, 0.5, 0.75, 0.5, 0.75, 1.0, 0.625, 1.0, 0.625, 0.5, 0.625, 0.5, 0.625, 1.0, 0.5, 1.0, 0.5, 0.5, 0.5, 0.5, 0.5, 1.0, 0.375, 1.0, 0.375, 0.5, 0.375, 0.5, 0.375, 1.0, 0.25, 1.0, 0.25, 0.5, 0.4197, 0.4197, 0.25, 0.49, 0.08029, 0.4197, 0.01, 0.25, 0.08029, 0.08029, 0.25, 0.01, 0.4197, 0.08029, 0.49, 0.25, 0.25, 0.5, 0.25, 1.0, 0.125, 1.0, 0.125, 0.5, 0.125, 0.5, 0.125, 1.0, 0.0, 1.0, 0.0, 0.5, 0.75, 0.49, 0.9197, 0.4197, 0.99, 0.25, 0.9197, 0.08029, 0.75, 0.01, 0.5803, 0.08029, 0.51, 0.25, 0.5803, 0.4197])
me_cylinder_031.materials.append(mat_grey_002)
me_cylinder_031.update()
me_cylinder_030 = bpy.data.meshes.new('Cylinder.030')
me_cylinder_030.from_pydata([(0.0, 1.0, -1.0), (0.0, 1.0, 1.0), (0.7071, 0.7071, -1.0), (0.7071, 0.7071, 1.0), (1.0, 0.0, -1.0), (1.0, 0.0, 1.0), (0.7071, -0.7071, -1.0), (0.7071, -0.7071, 1.0), (0.0, -1.0, -1.0), (0.0, -1.0, 1.0), (-0.7071, -0.7071, -1.0), (-0.7071, -0.7071, 1.0), (-1.0, 0.0, -1.0), (-1.0, 0.0, 1.0), (-0.7071, 0.7071, -1.0), (-0.7071, 0.7071, 1.0)], [], [(0, 1, 3, 2), (2, 3, 5, 4), (4, 5, 7, 6), (6, 7, 9, 8), (8, 9, 11, 10), (10, 11, 13, 12), (3, 1, 15, 13, 11, 9, 7, 5), (12, 13, 15, 14), (14, 15, 1, 0), (0, 2, 4, 6, 8, 10, 12, 14)])
_uv = me_cylinder_030.uv_layers.new(name='UVMap')
_uv.uv.foreach_set('vector', [1.0, 0.5, 1.0, 1.0, 0.875, 1.0, 0.875, 0.5, 0.875, 0.5, 0.875, 1.0, 0.75, 1.0, 0.75, 0.5, 0.75, 0.5, 0.75, 1.0, 0.625, 1.0, 0.625, 0.5, 0.625, 0.5, 0.625, 1.0, 0.5, 1.0, 0.5, 0.5, 0.5, 0.5, 0.5, 1.0, 0.375, 1.0, 0.375, 0.5, 0.375, 0.5, 0.375, 1.0, 0.25, 1.0, 0.25, 0.5, 0.4197, 0.4197, 0.25, 0.49, 0.08029, 0.4197, 0.01, 0.25, 0.08029, 0.08029, 0.25, 0.01, 0.4197, 0.08029, 0.49, 0.25, 0.25, 0.5, 0.25, 1.0, 0.125, 1.0, 0.125, 0.5, 0.125, 0.5, 0.125, 1.0, 0.0, 1.0, 0.0, 0.5, 0.75, 0.49, 0.9197, 0.4197, 0.99, 0.25, 0.9197, 0.08029, 0.75, 0.01, 0.5803, 0.08029, 0.51, 0.25, 0.5803, 0.4197])
me_cylinder_030.materials.append(mat_grey_002)
me_cylinder_030.update()
me_cylinder_026 = bpy.data.meshes.new('Cylinder.026')
me_cylinder_026.from_pydata([(0.0, 1.0, -1.0), (0.0, 1.0, 1.0), (0.7071, 0.7071, -1.0), (0.7071, 0.7071, 1.0), (1.0, 0.0, -1.0), (1.0, 0.0, 1.0), (0.7071, -0.7071, -1.0), (0.7071, -0.7071, 1.0), (0.0, -1.0, -1.0), (0.0, -1.0, 1.0), (-0.7071, -0.7071, -1.0), (-0.7071, -0.7071, 1.0), (-1.0, 0.0, -1.0), (-1.0, 0.0, 1.0), (-0.7071, 0.7071, -1.0), (-0.7071, 0.7071, 1.0)], [], [(0, 1, 3, 2), (2, 3, 5, 4), (4, 5, 7, 6), (6, 7, 9, 8), (8, 9, 11, 10), (10, 11, 13, 12), (3, 1, 15, 13, 11, 9, 7, 5), (12, 13, 15, 14), (14, 15, 1, 0), (0, 2, 4, 6, 8, 10, 12, 14)])
_uv = me_cylinder_026.uv_layers.new(name='UVMap')
_uv.uv.foreach_set('vector', [1.0, 0.5, 1.0, 1.0, 0.875, 1.0, 0.875, 0.5, 0.875, 0.5, 0.875, 1.0, 0.75, 1.0, 0.75, 0.5, 0.75, 0.5, 0.75, 1.0, 0.625, 1.0, 0.625, 0.5, 0.625, 0.5, 0.625, 1.0, 0.5, 1.0, 0.5, 0.5, 0.5, 0.5, 0.5, 1.0, 0.375, 1.0, 0.375, 0.5, 0.375, 0.5, 0.375, 1.0, 0.25, 1.0, 0.25, 0.5, 0.4197, 0.4197, 0.25, 0.49, 0.08029, 0.4197, 0.01, 0.25, 0.08029, 0.08029, 0.25, 0.01, 0.4197, 0.08029, 0.49, 0.25, 0.25, 0.5, 0.25, 1.0, 0.125, 1.0, 0.125, 0.5, 0.125, 0.5, 0.125, 1.0, 0.0, 1.0, 0.0, 0.5, 0.75, 0.49, 0.9197, 0.4197, 0.99, 0.25, 0.9197, 0.08029, 0.75, 0.01, 0.5803, 0.08029, 0.51, 0.25, 0.5803, 0.4197])
me_cylinder_026.materials.append(mat_grey_002)
me_cylinder_026.update()
me_cylinder_035 = bpy.data.meshes.new('Cylinder.035')
me_cylinder_035.from_pydata([(0.0, 1.0, -1.0), (0.0, 1.0, 1.0), (0.7071, 0.7071, -1.0), (0.7071, 0.7071, 1.0), (1.0, 0.0, -1.0), (1.0, 0.0, 1.0), (0.7071, -0.7071, -1.0), (0.7071, -0.7071, 1.0), (0.0, -1.0, -1.0), (0.0, -1.0, 1.0), (-0.7071, -0.7071, -1.0), (-0.7071, -0.7071, 1.0), (-1.0, 0.0, -1.0), (-1.0, 0.0, 1.0), (-0.7071, 0.7071, -1.0), (-0.7071, 0.7071, 1.0)], [], [(0, 1, 3, 2), (2, 3, 5, 4), (4, 5, 7, 6), (6, 7, 9, 8), (8, 9, 11, 10), (10, 11, 13, 12), (3, 1, 15, 13, 11, 9, 7, 5), (12, 13, 15, 14), (14, 15, 1, 0), (0, 2, 4, 6, 8, 10, 12, 14)])
_uv = me_cylinder_035.uv_layers.new(name='UVMap')
_uv.uv.foreach_set('vector', [1.0, 0.5, 1.0, 1.0, 0.875, 1.0, 0.875, 0.5, 0.875, 0.5, 0.875, 1.0, 0.75, 1.0, 0.75, 0.5, 0.75, 0.5, 0.75, 1.0, 0.625, 1.0, 0.625, 0.5, 0.625, 0.5, 0.625, 1.0, 0.5, 1.0, 0.5, 0.5, 0.5, 0.5, 0.5, 1.0, 0.375, 1.0, 0.375, 0.5, 0.375, 0.5, 0.375, 1.0, 0.25, 1.0, 0.25, 0.5, 0.4197, 0.4197, 0.25, 0.49, 0.08029, 0.4197, 0.01, 0.25, 0.08029, 0.08029, 0.25, 0.01, 0.4197, 0.08029, 0.49, 0.25, 0.25, 0.5, 0.25, 1.0, 0.125, 1.0, 0.125, 0.5, 0.125, 0.5, 0.125, 1.0, 0.0, 1.0, 0.0, 0.5, 0.75, 0.49, 0.9197, 0.4197, 0.99, 0.25, 0.9197, 0.08029, 0.75, 0.01, 0.5803, 0.08029, 0.51, 0.25, 0.5803, 0.4197])
me_cylinder_035.materials.append(mat_boxmat_003)
me_cylinder_035.update()
me_cylinder_036 = bpy.data.meshes.new('Cylinder.036')
me_cylinder_036.from_pydata([(0.0, 1.0, -1.0), (0.0, 1.0, 1.0), (0.7071, 0.7071, -1.0), (0.7071, 0.7071, 1.0), (1.0, 0.0, -1.0), (1.0, 0.0, 1.0), (0.7071, -0.7071, -1.0), (0.7071, -0.7071, 1.0), (0.0, -1.0, -1.0), (0.0, -1.0, 1.0), (-0.7071, -0.7071, -1.0), (-0.7071, -0.7071, 1.0), (-1.0, 0.0, -1.0), (-1.0, 0.0, 1.0), (-0.7071, 0.7071, -1.0), (-0.7071, 0.7071, 1.0)], [], [(0, 1, 3, 2), (2, 3, 5, 4), (4, 5, 7, 6), (6, 7, 9, 8), (8, 9, 11, 10), (10, 11, 13, 12), (3, 1, 15, 13, 11, 9, 7, 5), (12, 13, 15, 14), (14, 15, 1, 0), (0, 2, 4, 6, 8, 10, 12, 14)])
_uv = me_cylinder_036.uv_layers.new(name='UVMap')
_uv.uv.foreach_set('vector', [1.0, 0.5, 1.0, 1.0, 0.875, 1.0, 0.875, 0.5, 0.875, 0.5, 0.875, 1.0, 0.75, 1.0, 0.75, 0.5, 0.75, 0.5, 0.75, 1.0, 0.625, 1.0, 0.625, 0.5, 0.625, 0.5, 0.625, 1.0, 0.5, 1.0, 0.5, 0.5, 0.5, 0.5, 0.5, 1.0, 0.375, 1.0, 0.375, 0.5, 0.375, 0.5, 0.375, 1.0, 0.25, 1.0, 0.25, 0.5, 0.4197, 0.4197, 0.25, 0.49, 0.08029, 0.4197, 0.01, 0.25, 0.08029, 0.08029, 0.25, 0.01, 0.4197, 0.08029, 0.49, 0.25, 0.25, 0.5, 0.25, 1.0, 0.125, 1.0, 0.125, 0.5, 0.125, 0.5, 0.125, 1.0, 0.0, 1.0, 0.0, 0.5, 0.75, 0.49, 0.9197, 0.4197, 0.99, 0.25, 0.9197, 0.08029, 0.75, 0.01, 0.5803, 0.08029, 0.51, 0.25, 0.5803, 0.4197])
me_cylinder_036.materials.append(mat_grey_003)
me_cylinder_036.update()
me_cylinder_037 = bpy.data.meshes.new('Cylinder.037')
me_cylinder_037.from_pydata([(0.0, 1.0, -1.0), (0.0, 1.0, 1.0), (0.7071, 0.7071, -1.0), (0.7071, 0.7071, 1.0), (1.0, 0.0, -1.0), (1.0, 0.0, 1.0), (0.7071, -0.7071, -1.0), (0.7071, -0.7071, 1.0), (0.0, -1.0, -1.0), (0.0, -1.0, 1.0), (-0.7071, -0.7071, -1.0), (-0.7071, -0.7071, 1.0), (-1.0, 0.0, -1.0), (-1.0, 0.0, 1.0), (-0.7071, 0.7071, -1.0), (-0.7071, 0.7071, 1.0)], [], [(0, 1, 3, 2), (2, 3, 5, 4), (4, 5, 7, 6), (6, 7, 9, 8), (8, 9, 11, 10), (10, 11, 13, 12), (3, 1, 15, 13, 11, 9, 7, 5), (12, 13, 15, 14), (14, 15, 1, 0), (0, 2, 4, 6, 8, 10, 12, 14)])
_uv = me_cylinder_037.uv_layers.new(name='UVMap')
_uv.uv.foreach_set('vector', [1.0, 0.5, 1.0, 1.0, 0.875, 1.0, 0.875, 0.5, 0.875, 0.5, 0.875, 1.0, 0.75, 1.0, 0.75, 0.5, 0.75, 0.5, 0.75, 1.0, 0.625, 1.0, 0.625, 0.5, 0.625, 0.5, 0.625, 1.0, 0.5, 1.0, 0.5, 0.5, 0.5, 0.5, 0.5, 1.0, 0.375, 1.0, 0.375, 0.5, 0.375, 0.5, 0.375, 1.0, 0.25, 1.0, 0.25, 0.5, 0.4197, 0.4197, 0.25, 0.49, 0.08029, 0.4197, 0.01, 0.25, 0.08029, 0.08029, 0.25, 0.01, 0.4197, 0.08029, 0.49, 0.25, 0.25, 0.5, 0.25, 1.0, 0.125, 1.0, 0.125, 0.5, 0.125, 0.5, 0.125, 1.0, 0.0, 1.0, 0.0, 0.5, 0.75, 0.49, 0.9197, 0.4197, 0.99, 0.25, 0.9197, 0.08029, 0.75, 0.01, 0.5803, 0.08029, 0.51, 0.25, 0.5803, 0.4197])
me_cylinder_037.materials.append(mat_grey_003)
me_cylinder_037.update()
me_cylinder_033 = bpy.data.meshes.new('Cylinder.033')
me_cylinder_033.from_pydata([(0.0, 1.0, -1.0), (0.0, 1.0, 1.0), (0.7071, 0.7071, -1.0), (0.7071, 0.7071, 1.0), (1.0, 0.0, -1.0), (1.0, 0.0, 1.0), (0.7071, -0.7071, -1.0), (0.7071, -0.7071, 1.0), (0.0, -1.0, -1.0), (0.0, -1.0, 1.0), (-0.7071, -0.7071, -1.0), (-0.7071, -0.7071, 1.0), (-1.0, 0.0, -1.0), (-1.0, 0.0, 1.0), (-0.7071, 0.7071, -1.0), (-0.7071, 0.7071, 1.0)], [], [(0, 1, 3, 2), (2, 3, 5, 4), (4, 5, 7, 6), (6, 7, 9, 8), (8, 9, 11, 10), (10, 11, 13, 12), (3, 1, 15, 13, 11, 9, 7, 5), (12, 13, 15, 14), (14, 15, 1, 0), (0, 2, 4, 6, 8, 10, 12, 14)])
me_cylinder_033.polygons.foreach_set('material_index', [3, 3, 3, 3, 3, 3, 0, 3, 3, 0])
_uv = me_cylinder_033.uv_layers.new(name='UVMap')
_uv.uv.foreach_set('vector', [1.0, 0.5, 1.0, 1.0, 0.875, 1.0, 0.875, 0.5, 0.875, 0.5, 0.875, 1.0, 0.75, 1.0, 0.75, 0.5, 0.75, 0.5, 0.75, 1.0, 0.625, 1.0, 0.625, 0.5, 0.625, 0.5, 0.625, 1.0, 0.5, 1.0, 0.5, 0.5, 0.5, 0.5, 0.5, 1.0, 0.375, 1.0, 0.375, 0.5, 0.375, 0.5, 0.375, 1.0, 0.25, 1.0, 0.25, 0.5, 0.4197, 0.4197, 0.25, 0.49, 0.08029, 0.4197, 0.01, 0.25, 0.08029, 0.08029, 0.25, 0.01, 0.4197, 0.08029, 0.49, 0.25, 0.25, 0.5, 0.25, 1.0, 0.125, 1.0, 0.125, 0.5, 0.125, 0.5, 0.125, 1.0, 0.0, 1.0, 0.0, 0.5, 0.75, 0.49, 0.9197, 0.4197, 0.99, 0.25, 0.9197, 0.08029, 0.75, 0.01, 0.5803, 0.08029, 0.51, 0.25, 0.5803, 0.4197])
me_cylinder_033.materials.append(mat_yellow_003)
me_cylinder_033.materials.append(mat_brown_003)
me_cylinder_033.materials.append(mat_purple_003)
me_cylinder_033.materials.append(mat_grey_003)
me_cylinder_033.materials.append(mat_material_003)
me_cylinder_033.update()
me_cylinder_040 = bpy.data.meshes.new('Cylinder.040')
me_cylinder_040.from_pydata([(0.0, 1.0, -1.0), (0.0, 1.0, 1.0), (0.7071, 0.7071, -1.0), (0.7071, 0.7071, 1.0), (1.0, 0.0, -1.0), (1.0, 0.0, 1.0), (0.7071, -0.7071, -1.0), (0.7071, -0.7071, 1.0), (0.0, -1.0, -1.0), (0.0, -1.0, 1.0), (-0.7071, -0.7071, -1.0), (-0.7071, -0.7071, 1.0), (-1.0, 0.0, -1.0), (-1.0, 0.0, 1.0), (-0.7071, 0.7071, -1.0), (-0.7071, 0.7071, 1.0)], [], [(0, 1, 3, 2), (2, 3, 5, 4), (4, 5, 7, 6), (6, 7, 9, 8), (8, 9, 11, 10), (10, 11, 13, 12), (3, 1, 15, 13, 11, 9, 7, 5), (12, 13, 15, 14), (14, 15, 1, 0), (0, 2, 4, 6, 8, 10, 12, 14)])
_uv = me_cylinder_040.uv_layers.new(name='UVMap')
_uv.uv.foreach_set('vector', [1.0, 0.5, 1.0, 1.0, 0.875, 1.0, 0.875, 0.5, 0.875, 0.5, 0.875, 1.0, 0.75, 1.0, 0.75, 0.5, 0.75, 0.5, 0.75, 1.0, 0.625, 1.0, 0.625, 0.5, 0.625, 0.5, 0.625, 1.0, 0.5, 1.0, 0.5, 0.5, 0.5, 0.5, 0.5, 1.0, 0.375, 1.0, 0.375, 0.5, 0.375, 0.5, 0.375, 1.0, 0.25, 1.0, 0.25, 0.5, 0.4197, 0.4197, 0.25, 0.49, 0.08029, 0.4197, 0.01, 0.25, 0.08029, 0.08029, 0.25, 0.01, 0.4197, 0.08029, 0.49, 0.25, 0.25, 0.5, 0.25, 1.0, 0.125, 1.0, 0.125, 0.5, 0.125, 0.5, 0.125, 1.0, 0.0, 1.0, 0.0, 0.5, 0.75, 0.49, 0.9197, 0.4197, 0.99, 0.25, 0.9197, 0.08029, 0.75, 0.01, 0.5803, 0.08029, 0.51, 0.25, 0.5803, 0.4197])
me_cylinder_040.materials.append(mat_boxmat_003)
me_cylinder_040.update()
me_cylinder_039 = bpy.data.meshes.new('Cylinder.039')
me_cylinder_039.from_pydata([(0.0, 1.0, -1.0), (0.0, 1.0, 1.0), (0.7071, 0.7071, -1.0), (0.7071, 0.7071, 1.0), (1.0, 0.0, -1.0), (1.0, 0.0, 1.0), (0.7071, -0.7071, -1.0), (0.7071, -0.7071, 1.0), (0.0, -1.0, -1.0), (0.0, -1.0, 1.0), (-0.7071, -0.7071, -1.0), (-0.7071, -0.7071, 1.0), (-1.0, 0.0, -1.0), (-1.0, 0.0, 1.0), (-0.7071, 0.7071, -1.0), (-0.7071, 0.7071, 1.0)], [], [(0, 1, 3, 2), (2, 3, 5, 4), (4, 5, 7, 6), (6, 7, 9, 8), (8, 9, 11, 10), (10, 11, 13, 12), (3, 1, 15, 13, 11, 9, 7, 5), (12, 13, 15, 14), (14, 15, 1, 0), (0, 2, 4, 6, 8, 10, 12, 14)])
_uv = me_cylinder_039.uv_layers.new(name='UVMap')
_uv.uv.foreach_set('vector', [1.0, 0.5, 1.0, 1.0, 0.875, 1.0, 0.875, 0.5, 0.875, 0.5, 0.875, 1.0, 0.75, 1.0, 0.75, 0.5, 0.75, 0.5, 0.75, 1.0, 0.625, 1.0, 0.625, 0.5, 0.625, 0.5, 0.625, 1.0, 0.5, 1.0, 0.5, 0.5, 0.5, 0.5, 0.5, 1.0, 0.375, 1.0, 0.375, 0.5, 0.375, 0.5, 0.375, 1.0, 0.25, 1.0, 0.25, 0.5, 0.4197, 0.4197, 0.25, 0.49, 0.08029, 0.4197, 0.01, 0.25, 0.08029, 0.08029, 0.25, 0.01, 0.4197, 0.08029, 0.49, 0.25, 0.25, 0.5, 0.25, 1.0, 0.125, 1.0, 0.125, 0.5, 0.125, 0.5, 0.125, 1.0, 0.0, 1.0, 0.0, 0.5, 0.75, 0.49, 0.9197, 0.4197, 0.99, 0.25, 0.9197, 0.08029, 0.75, 0.01, 0.5803, 0.08029, 0.51, 0.25, 0.5803, 0.4197])
me_cylinder_039.materials.append(mat_grey_003)
me_cylinder_039.update()
me_cylinder_038 = bpy.data.meshes.new('Cylinder.038')
me_cylinder_038.from_pydata([(0.0, 1.0, -1.0), (0.0, 1.0, 1.0), (0.7071, 0.7071, -1.0), (0.7071, 0.7071, 1.0), (1.0, 0.0, -1.0), (1.0, 0.0, 1.0), (0.7071, -0.7071, -1.0), (0.7071, -0.7071, 1.0), (0.0, -1.0, -1.0), (0.0, -1.0, 1.0), (-0.7071, -0.7071, -1.0), (-0.7071, -0.7071, 1.0), (-1.0, 0.0, -1.0), (-1.0, 0.0, 1.0), (-0.7071, 0.7071, -1.0), (-0.7071, 0.7071, 1.0)], [], [(0, 1, 3, 2), (2, 3, 5, 4), (4, 5, 7, 6), (6, 7, 9, 8), (8, 9, 11, 10), (10, 11, 13, 12), (3, 1, 15, 13, 11, 9, 7, 5), (12, 13, 15, 14), (14, 15, 1, 0), (0, 2, 4, 6, 8, 10, 12, 14)])
_uv = me_cylinder_038.uv_layers.new(name='UVMap')
_uv.uv.foreach_set('vector', [1.0, 0.5, 1.0, 1.0, 0.875, 1.0, 0.875, 0.5, 0.875, 0.5, 0.875, 1.0, 0.75, 1.0, 0.75, 0.5, 0.75, 0.5, 0.75, 1.0, 0.625, 1.0, 0.625, 0.5, 0.625, 0.5, 0.625, 1.0, 0.5, 1.0, 0.5, 0.5, 0.5, 0.5, 0.5, 1.0, 0.375, 1.0, 0.375, 0.5, 0.375, 0.5, 0.375, 1.0, 0.25, 1.0, 0.25, 0.5, 0.4197, 0.4197, 0.25, 0.49, 0.08029, 0.4197, 0.01, 0.25, 0.08029, 0.08029, 0.25, 0.01, 0.4197, 0.08029, 0.49, 0.25, 0.25, 0.5, 0.25, 1.0, 0.125, 1.0, 0.125, 0.5, 0.125, 0.5, 0.125, 1.0, 0.0, 1.0, 0.0, 0.5, 0.75, 0.49, 0.9197, 0.4197, 0.99, 0.25, 0.9197, 0.08029, 0.75, 0.01, 0.5803, 0.08029, 0.51, 0.25, 0.5803, 0.4197])
me_cylinder_038.materials.append(mat_grey_003)
me_cylinder_038.update()
me_cylinder_034 = bpy.data.meshes.new('Cylinder.034')
me_cylinder_034.from_pydata([(0.0, 1.0, -1.0), (0.0, 1.0, 1.0), (0.7071, 0.7071, -1.0), (0.7071, 0.7071, 1.0), (1.0, 0.0, -1.0), (1.0, 0.0, 1.0), (0.7071, -0.7071, -1.0), (0.7071, -0.7071, 1.0), (0.0, -1.0, -1.0), (0.0, -1.0, 1.0), (-0.7071, -0.7071, -1.0), (-0.7071, -0.7071, 1.0), (-1.0, 0.0, -1.0), (-1.0, 0.0, 1.0), (-0.7071, 0.7071, -1.0), (-0.7071, 0.7071, 1.0)], [], [(0, 1, 3, 2), (2, 3, 5, 4), (4, 5, 7, 6), (6, 7, 9, 8), (8, 9, 11, 10), (10, 11, 13, 12), (3, 1, 15, 13, 11, 9, 7, 5), (12, 13, 15, 14), (14, 15, 1, 0), (0, 2, 4, 6, 8, 10, 12, 14)])
_uv = me_cylinder_034.uv_layers.new(name='UVMap')
_uv.uv.foreach_set('vector', [1.0, 0.5, 1.0, 1.0, 0.875, 1.0, 0.875, 0.5, 0.875, 0.5, 0.875, 1.0, 0.75, 1.0, 0.75, 0.5, 0.75, 0.5, 0.75, 1.0, 0.625, 1.0, 0.625, 0.5, 0.625, 0.5, 0.625, 1.0, 0.5, 1.0, 0.5, 0.5, 0.5, 0.5, 0.5, 1.0, 0.375, 1.0, 0.375, 0.5, 0.375, 0.5, 0.375, 1.0, 0.25, 1.0, 0.25, 0.5, 0.4197, 0.4197, 0.25, 0.49, 0.08029, 0.4197, 0.01, 0.25, 0.08029, 0.08029, 0.25, 0.01, 0.4197, 0.08029, 0.49, 0.25, 0.25, 0.5, 0.25, 1.0, 0.125, 1.0, 0.125, 0.5, 0.125, 0.5, 0.125, 1.0, 0.0, 1.0, 0.0, 0.5, 0.75, 0.49, 0.9197, 0.4197, 0.99, 0.25, 0.9197, 0.08029, 0.75, 0.01, 0.5803, 0.08029, 0.51, 0.25, 0.5803, 0.4197])
me_cylinder_034.materials.append(mat_grey_003)
me_cylinder_034.update()

# ---- objects
ob_wirebox = bpy.data.objects.new('WireBox', me_cube)
ob_brown = bpy.data.objects.new('Brown', me_cylinder)
ob_leftthickstand = bpy.data.objects.new('LeftThickStand', me_cylinder_001)
ob_leftthickskrewup = bpy.data.objects.new('LeftThickSkrewUp', me_cylinder_002)
ob_leftthickskrewdown = bpy.data.objects.new('LeftThickSkrewDown', me_cylinder_003)
ob_1 = bpy.data.objects.new('1', me_cylinder_004)
ob_2 = bpy.data.objects.new('2', me_cylinder_005)
ob_purple = bpy.data.objects.new('Purple', me_cylinder_006)
ob_yellow = bpy.data.objects.new('Yellow', me_cylinder_007)
ob_3 = bpy.data.objects.new('3', me_cylinder_008)
ob_4 = bpy.data.objects.new('4', me_cylinder_009)
ob_green = bpy.data.objects.new('Green', me_cylinder_010)
ob_leftthinscrewdown = bpy.data.objects.new('LeftThinScrewDown', me_cylinder_011)
ob_leftthinscrewup = bpy.data.objects.new('LeftThinScrewUp', me_cylinder_012)
ob_leftthinstanddown = bpy.data.objects.new('LeftThinStandDown', me_cylinder_013)
ob_leftthickhandle = bpy.data.objects.new('LeftThickHandle', me_cylinder_015)
ob_leftthinhandle = bpy.data.objects.new('LeftThinHandle', me_cylinder_016)
ob_leftthinstanddown_001 = bpy.data.objects.new('LeftThinStandDown.001', me_cylinder_019)
ob_leftthinscrewup_001 = bpy.data.objects.new('LeftThinScrewUp.001', me_cylinder_020)
ob_leftthinscrewdown_001 = bpy.data.objects.new('LeftThinScrewDown.001', me_cylinder_021)
ob_leftthinhandle_001 = bpy.data.objects.new('LeftThinHandle.001', me_cylinder_017)
ob_leftthickstand_001 = bpy.data.objects.new('LeftThickStand.001', me_cylinder_024)
ob_leftthickskrewup_001 = bpy.data.objects.new('LeftThickSkrewUp.001', me_cylinder_023)
ob_leftthickskrewdown_001 = bpy.data.objects.new('LeftThickSkrewDown.001', me_cylinder_022)
ob_leftthickhandle_001 = bpy.data.objects.new('LeftThickHandle.001', me_cylinder_018)
ob_leftthinstanddown_002 = bpy.data.objects.new('LeftThinStandDown.002', me_cylinder_027)
ob_leftthinscrewup_002 = bpy.data.objects.new('LeftThinScrewUp.002', me_cylinder_028)
ob_leftthinscrewdown_002 = bpy.data.objects.new('LeftThinScrewDown.002', me_cylinder_029)
ob_leftthinhandle_002 = bpy.data.objects.new('LeftThinHandle.002', me_cylinder_025)
ob_leftthickstand_002 = bpy.data.objects.new('LeftThickStand.002', me_cylinder_032)
ob_leftthickskrewup_002 = bpy.data.objects.new('LeftThickSkrewUp.002', me_cylinder_031)
ob_leftthickskrewdown_002 = bpy.data.objects.new('LeftThickSkrewDown.002', me_cylinder_030)
ob_leftthickhandle_002 = bpy.data.objects.new('LeftThickHandle.002', me_cylinder_026)
ob_leftthinstanddown_003 = bpy.data.objects.new('LeftThinStandDown.003', me_cylinder_035)
ob_leftthinscrewup_003 = bpy.data.objects.new('LeftThinScrewUp.003', me_cylinder_036)
ob_leftthinscrewdown_003 = bpy.data.objects.new('LeftThinScrewDown.003', me_cylinder_037)
ob_leftthinhandle_003 = bpy.data.objects.new('LeftThinHandle.003', me_cylinder_033)
ob_leftthickstand_003 = bpy.data.objects.new('LeftThickStand.003', me_cylinder_040)
ob_leftthickskrewup_003 = bpy.data.objects.new('LeftThickSkrewUp.003', me_cylinder_039)
ob_leftthickskrewdown_003 = bpy.data.objects.new('LeftThickSkrewDown.003', me_cylinder_038)
ob_leftthickhandle_003 = bpy.data.objects.new('LeftThickHandle.003', me_cylinder_034)

# ---- transforms, parenting, visibility, modifiers, constraints
ob_wirebox.location = (0.0, 0.0, 0.0)
ob_wirebox.scale = (2.37, 1.001, 2.37)
ob_wirebox.lock_rotations_4d = False
ob_wirebox.empty_display_type = 'ARROWS'
ob_wirebox.lineart.crease_threshold = 0.0
ob_brown.location = (-1.45, 0.3482, 0.7303)
ob_brown.rotation_euler = (0.0, 1.571, 0.0)
ob_brown.scale = (0.3077, 0.3077, 0.3077)
ob_leftthickstand.location = (3.451, 0.0, 0.0)
ob_leftthickstand.rotation_euler = (1.571, 0.0, 0.0)
ob_leftthickstand.scale = (0.5462, 1.04, 0.2617)
ob_leftthickskrewup.location = (3.415, 0.2186, 0.416)
ob_leftthickskrewup.rotation_euler = (1.571, 0.0, 0.0)
ob_leftthickskrewup.scale = (0.1682, 0.1682, 0.1682)
ob_leftthickskrewdown.location = (3.448, 0.2297, -0.4662)
ob_leftthickskrewdown.rotation_euler = (1.571, 0.0, 0.0)
ob_leftthickskrewdown.scale = (0.1682, 0.1682, 0.1682)
ob_1.location = (-1.471, 0.3482, -0.9114)
ob_1.rotation_euler = (0.0, 1.571, 0.0)
ob_1.scale = (0.3077, 0.3077, 0.3077)
ob_2.location = (1.484, 0.3482, 0.7303)
ob_2.rotation_euler = (0.0, 1.571, 0.0)
ob_2.scale = (0.3077, 0.3077, 0.3077)
ob_purple.location = (1.511, 0.3482, -0.9114)
ob_purple.rotation_euler = (0.0, 1.571, 0.0)
ob_purple.scale = (0.3077, 0.3077, 0.3077)
ob_yellow.location = (0.62, 0.3482, 1.496)
ob_yellow.scale = (0.3077, 0.3077, 0.3077)
ob_3.location = (-0.6015, 0.3482, 1.49)
ob_3.scale = (0.3077, 0.3077, 0.3077)
ob_4.location = (0.6301, 0.3482, -1.485)
ob_4.scale = (0.3077, 0.3077, 0.3077)
ob_green.location = (-0.5951, 0.3482, -1.498)
ob_green.scale = (0.3077, 0.3077, 0.3077)
ob_leftthinscrewdown.location = (5.681, 0.06851, -0.215)
ob_leftthinscrewdown.rotation_euler = (1.571, 0.0, 0.0)
ob_leftthinscrewdown.scale = (0.06316, 0.06316, 0.06316)
ob_leftthinscrewup.location = (5.668, 0.06432, 0.1164)
ob_leftthinscrewup.rotation_euler = (1.571, 0.0, 0.0)
ob_leftthinscrewup.scale = (0.06316, 0.06316, 0.06316)
ob_leftthinstanddown.location = (5.682, -0.01779, -0.03987)
ob_leftthinstanddown.rotation_euler = (1.571, 0.0, 0.0)
ob_leftthinstanddown.scale = (0.2052, 0.3906, 0.0983)
ob_leftthickhandle.location = (2.501, 0.008974, 0.01323)
ob_leftthickhandle.rotation_euler = (0.0, 1.571, 0.0)
ob_leftthickhandle.scale = (0.1629, 0.1629, 0.5868)
ob_leftthinhandle.location = (4.734, 0.008974, 0.01323)
ob_leftthinhandle.rotation_euler = (0.0, 1.571, 0.0)
ob_leftthinhandle.scale = (0.07316, 0.07028, 0.8612)
ob_leftthinstanddown_001.location = (0.1041, -0.01779, 5.604)
ob_leftthinstanddown_001.rotation_euler = (1.571, 1.571, 0.0)
ob_leftthinstanddown_001.scale = (0.2052, 0.3906, 0.0983)
ob_leftthinscrewup_001.location = (-0.05222, 0.06432, 5.591)
ob_leftthinscrewup_001.rotation_euler = (1.571, -1.566, 0.0)
ob_leftthinscrewup_001.scale = (0.06316, 0.06316, 0.06316)
ob_leftthinscrewdown_001.location = (0.2792, 0.06851, 5.602)
ob_leftthinscrewdown_001.rotation_euler = (1.571, -1.566, 0.0)
ob_leftthinscrewdown_001.scale = (0.06316, 0.06316, 0.06316)
ob_leftthinhandle_001.location = (0.04651, 0.008974, 4.656)
ob_leftthinhandle_001.rotation_euler = (0.0, 0.004741, -0.0)
ob_leftthinhandle_001.scale = (0.07316, 0.07028, 0.8612)
ob_leftthickstand_001.location = (0.05366, 0.0, 3.373)
ob_leftthickstand_001.rotation_euler = (1.571, -1.566, 0.0)
ob_leftthickstand_001.scale = (0.5462, 1.04, 0.2617)
ob_leftthickskrewup_001.location = (-0.3625, 0.2186, 3.339)
ob_leftthickskrewup_001.rotation_euler = (1.571, -1.566, 0.0)
ob_leftthickskrewup_001.scale = (0.1682, 0.1682, 0.1682)
ob_leftthickskrewdown_001.location = (0.5198, 0.2297, 3.367)
ob_leftthickskrewdown_001.rotation_euler = (1.571, -1.566, 0.0)
ob_leftthickskrewdown_001.scale = (0.1682, 0.1682, 0.1682)
ob_leftthickhandle_001.location = (0.03593, 0.008974, 2.423)
ob_leftthickhandle_001.rotation_euler = (0.0, 0.004741, -0.0)
ob_leftthickhandle_001.scale = (0.1629, 0.1629, 0.5868)
ob_leftthinstanddown_002.location = (-5.671, -0.01779, -0.004516)
ob_leftthinstanddown_002.rotation_euler = (1.571, -3.144, -0.0)
ob_leftthinstanddown_002.scale = (0.2052, 0.3906, 0.0983)
ob_leftthinscrewup_002.location = (-5.657, 0.06432, -0.1607)
ob_leftthinscrewup_002.rotation_euler = (1.571, -3.144, -0.0)
ob_leftthinscrewup_002.scale = (0.06316, 0.06316, 0.06316)
ob_leftthinscrewdown_002.location = (-5.67, 0.06851, 0.1706)
ob_leftthinscrewdown_002.rotation_euler = (1.571, -3.144, -0.0)
ob_leftthinscrewdown_002.scale = (0.06316, 0.06316, 0.06316)
ob_leftthinhandle_002.location = (-4.723, 0.008974, -0.05494)
ob_leftthinhandle_002.rotation_euler = (-0.0, -1.574, 0.0)
ob_leftthinhandle_002.scale = (0.07316, 0.07028, 0.8612)
ob_leftthickstand_002.location = (-3.44, 7.451e-09, -0.03808)
ob_leftthickstand_002.rotation_euler = (1.571, -3.144, -0.0)
ob_leftthickstand_002.scale = (0.5462, 1.04, 0.2617)
ob_leftthickskrewup_002.location = (-3.402, 0.2186, -0.454)
ob_leftthickskrewup_002.rotation_euler = (1.571, -3.144, -0.0)
ob_leftthickskrewup_002.scale = (0.1682, 0.1682, 0.1682)
ob_leftthickskrewdown_002.location = (-3.438, 0.2297, 0.4281)
ob_leftthickskrewdown_002.rotation_euler = (1.571, -3.144, -0.0)
ob_leftthickskrewdown_002.scale = (0.1682, 0.1682, 0.1682)
ob_leftthickhandle_002.location = (-2.49, 0.008974, -0.04863)
ob_leftthickhandle_002.rotation_euler = (-0.0, -1.574, 0.0)
ob_leftthickhandle_002.scale = (0.1629, 0.1629, 0.5868)
ob_leftthinstanddown_003.location = (0.01768, -0.01779, -5.613)
ob_leftthinstanddown_003.rotation_euler = (1.571, 1.561, 0.0)
ob_leftthinstanddown_003.scale = (0.2052, 0.3906, 0.0983)
ob_leftthinscrewup_003.location = (0.1738, 0.06432, -5.598)
ob_leftthinscrewup_003.rotation_euler = (1.571, 1.561, 0.0)
ob_leftthinscrewup_003.scale = (0.06316, 0.06316, 0.06316)
ob_leftthinscrewdown_003.location = (-0.1574, 0.06851, -5.614)
ob_leftthinscrewdown_003.rotation_euler = (1.571, 1.561, 0.0)
ob_leftthinscrewdown_003.scale = (0.06316, 0.06316, 0.06316)
ob_leftthinhandle_003.location = (0.06186, 0.008974, -4.665)
ob_leftthinhandle_003.rotation_euler = (-0.0, 3.132, 0.0)
ob_leftthinhandle_003.scale = (0.07316, 0.07028, 0.8612)
ob_leftthickstand_003.location = (0.03657, 0.0, -3.382)
ob_leftthickstand_003.rotation_euler = (1.571, 1.561, 0.0)
ob_leftthickstand_003.scale = (0.5462, 1.04, 0.2617)
ob_leftthickskrewup_003.location = (0.4522, 0.2186, -3.342)
ob_leftthickskrewup_003.rotation_euler = (1.571, 1.561, 0.0)
ob_leftthickskrewup_003.scale = (0.1682, 0.1682, 0.1682)
ob_leftthickskrewdown_003.location = (-0.4296, 0.2297, -3.383)
ob_leftthickskrewdown_003.rotation_euler = (1.571, 1.561, 0.0)
ob_leftthickskrewdown_003.scale = (0.1682, 0.1682, 0.1682)
ob_leftthickhandle_003.location = (0.04086, 0.008974, -2.432)
ob_leftthickhandle_003.rotation_euler = (-0.0, 3.132, 0.0)
ob_leftthickhandle_003.scale = (0.1629, 0.1629, 0.5868)

# ---- collection membership
col_collection.objects.link(ob_wirebox)
col_collection.objects.link(ob_brown)
col_collection.objects.link(ob_leftthickstand)
col_collection.objects.link(ob_leftthickskrewup)
col_collection.objects.link(ob_leftthickskrewdown)
col_collection.objects.link(ob_1)
col_collection.objects.link(ob_2)
col_collection.objects.link(ob_purple)
col_collection.objects.link(ob_yellow)
col_collection.objects.link(ob_3)
col_collection.objects.link(ob_4)
col_collection.objects.link(ob_green)
col_collection.objects.link(ob_leftthinscrewdown)
col_collection.objects.link(ob_leftthinscrewup)
col_collection.objects.link(ob_leftthinstanddown)
col_collection.objects.link(ob_leftthickhandle)
col_collection.objects.link(ob_leftthinhandle)
col_collection_2.objects.link(ob_leftthinstanddown_001)
col_collection_2.objects.link(ob_leftthinscrewup_001)
col_collection_2.objects.link(ob_leftthinscrewdown_001)
col_collection_2.objects.link(ob_leftthinhandle_001)
col_collection_2.objects.link(ob_leftthickstand_001)
col_collection_2.objects.link(ob_leftthickskrewup_001)
col_collection_2.objects.link(ob_leftthickskrewdown_001)
col_collection_2.objects.link(ob_leftthickhandle_001)
col_collection_2.objects.link(ob_leftthinstanddown_002)
col_collection_2.objects.link(ob_leftthinscrewup_002)
col_collection_2.objects.link(ob_leftthinscrewdown_002)
col_collection_2.objects.link(ob_leftthinhandle_002)
col_collection_2.objects.link(ob_leftthickstand_002)
col_collection_2.objects.link(ob_leftthickskrewup_002)
col_collection_2.objects.link(ob_leftthickskrewdown_002)
col_collection_2.objects.link(ob_leftthickhandle_002)
col_collection_2.objects.link(ob_leftthinstanddown_003)
col_collection_2.objects.link(ob_leftthinscrewup_003)
col_collection_2.objects.link(ob_leftthinscrewdown_003)
col_collection_2.objects.link(ob_leftthinhandle_003)
col_collection_2.objects.link(ob_leftthickstand_003)
col_collection_2.objects.link(ob_leftthickskrewup_003)
col_collection_2.objects.link(ob_leftthickskrewdown_003)
col_collection_2.objects.link(ob_leftthickhandle_003)

# ---- scene / render settings (as saved in the file)
scene.frame_start = 1; scene.frame_end = 250; scene.frame_set(1)
scene.render.engine = 'BLENDER_EEVEE_NEXT'
scene.cycles.sampling_pattern = 'TABULATED_SOBOL'
scene.view_settings.view_transform = 'Filmic'
bpy.context.view_layer.update()

# ---- added for rendering (the .blend has no active camera and no usable light): camera, sun
cam_auto = bpy.data.cameras.new('AutoCamera')
cam_auto.lens = 50.0
cam_auto.sensor_width = 36.0
cam_auto.clip_end = 1000.0
ob_auto_camera = bpy.data.objects.new('AutoCamera', cam_auto)
scene.collection.objects.link(ob_auto_camera)
ob_auto_camera.location = (15.423, -18.5015, 12.3277)
ob_auto_camera.rotation_euler = (1.09748, -7.21219e-08, 0.694738)
scene.camera = ob_auto_camera
light_auto_sun = bpy.data.lights.new('AutoSun', 'SUN')
light_auto_sun.energy = 3.0
light_auto_sun.angle = 0.0523599
ob_auto_sun = bpy.data.objects.new('AutoSun', light_auto_sun)
scene.collection.objects.link(ob_auto_sun)
ob_auto_sun.rotation_euler = (0.872665, 0.174533, 0.523599)
bpy.context.view_layer.update()
